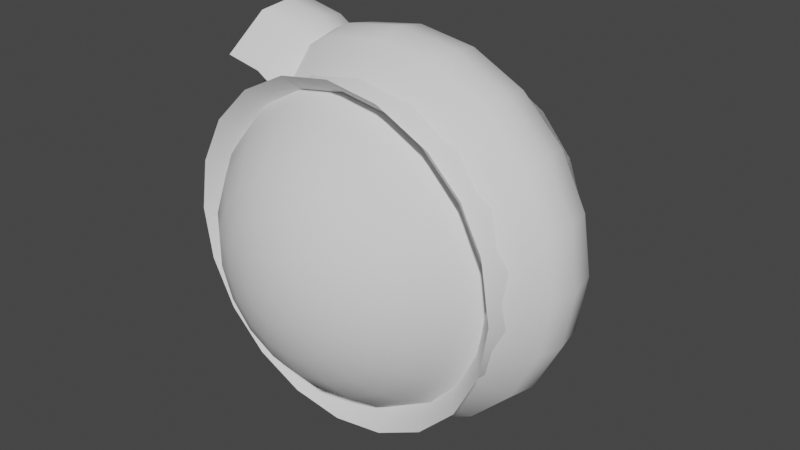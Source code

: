 # Source: VFXshapes.blend  (saved by Blender 3.3.6; exported with 4.5.12 LTS)
import bpy
from mathutils import Matrix  # noqa: F401  (used for matrix-valued properties, if any)

bpy.ops.wm.read_factory_settings(use_empty=True)
scene = bpy.context.scene
scene.name = 'Scene'

# ---- collections
col_collection = bpy.data.collections.new('Collection'); scene.collection.children.link(col_collection)

# ---- node groups
ng_auto_smooth = bpy.data.node_groups.new('Auto Smooth', 'GeometryNodeTree')
_s = ng_auto_smooth.interface.new_socket(name='Geometry', in_out='OUTPUT', socket_type='NodeSocketGeometry')
_s = ng_auto_smooth.interface.new_socket(name='Geometry', in_out='INPUT', socket_type='NodeSocketGeometry')
_s = ng_auto_smooth.interface.new_socket(name='Angle', in_out='INPUT', socket_type='NodeSocketFloat')
_s.subtype = 'ANGLE'
_s.min_value = 0.0
_s.max_value = 3.142
ng_auto_smooth.is_modifier = True
_N = ng_auto_smooth.nodes; _L = ng_auto_smooth.links
n0 = _N.new('NodeGroupOutput'); n0.name = 'Group Output'; n0.location = (480, -100)
n1 = _N.new('NodeGroupInput'); n1.name = 'Group Input'; n1.location = (-420, -300)
n2 = _N.new('NodeGroupInput'); n2.name = 'Group Input.001'; n2.location = (-60, -100)
n3 = _N.new('GeometryNodeSetShadeSmooth'); n3.name = 'Set Shade Smooth'; n3.location = (120, -100)
n3.domain = 'EDGE'
n4 = _N.new('GeometryNodeSetShadeSmooth'); n4.name = 'Set Shade Smooth.001'; n4.location = (300, -100)
n5 = _N.new('GeometryNodeInputMeshEdgeAngle'); n5.name = 'Edge Angle'; n5.location = (-420, -220)
n6 = _N.new('GeometryNodeInputEdgeSmooth'); n6.name = 'Is Edge Smooth'; n6.location = (-60, -160)
n7 = _N.new('GeometryNodeInputShadeSmooth'); n7.name = 'Is Face Smooth'; n7.location = (-240, -340)
n8 = _N.new('FunctionNodeBooleanMath'); n8.name = 'Boolean Math'; n8.location = (-60, -220)
n9 = _N.new('FunctionNodeCompare'); n9.name = 'Compare'; n9.location = (-240, -180)
n9.operation = 'LESS_EQUAL'
_L.new(n5.outputs[0], n9.inputs[0])
_L.new(n4.outputs[0], n0.inputs[0])
_L.new(n1.outputs[1], n9.inputs[1])
_L.new(n9.outputs[0], n8.inputs[0])
_L.new(n7.outputs[0], n8.inputs[1])
_L.new(n2.outputs[0], n3.inputs[0])
_L.new(n6.outputs[0], n3.inputs[1])
_L.new(n3.outputs[0], n4.inputs[0])
_L.new(n8.outputs[0], n3.inputs[2])
n0.is_active_output = True

# ---- world
world_world = bpy.data.worlds.new('World'); scene.world = world_world
world_world.use_nodes = True; world_world.node_tree.nodes.clear()
_N = world_world.node_tree.nodes; _L = world_world.node_tree.links
n0 = _N.new('ShaderNodeOutputWorld'); n0.name = 'World Output'; n0.location = (300, 300)
n1 = _N.new('ShaderNodeBackground'); n1.name = 'Background'; n1.location = (10, 300)
n1.inputs[0].default_value = (0.05088, 0.05088, 0.05088, 1.0)
_L.new(n1.outputs[0], n0.inputs[0])
n0.is_active_output = True
world_world.color = (0.05088, 0.05088, 0.05088)
world_world.use_sun_shadow = False
world_world.sun_shadow_jitter_overblur = 0.0

# ---- meshes
me_cylinder = bpy.data.meshes.new('Cylinder')
me_cylinder.from_pydata([(1.646e-08, 0.07957, -0.5508), (0.0, 1.0, 0.5508), (0.02459, 0.07568, -0.5508), (0.309, 0.9511, 0.5508), (0.04677, 0.06438, -0.5508), (0.5878, 0.809, 0.5508), (0.06438, 0.04677, -0.5508), (0.809, 0.5878, 0.5508), (0.07568, 0.02459, -0.5508), (0.9511, 0.309, 0.5508), (0.07957, 1.346e-09, -0.5508), (1.0, -1.963e-08, 0.5508), (0.07568, -0.02459, -0.5508), (0.9511, -0.309, 0.5508), (0.06438, -0.04677, -0.5508), (0.809, -0.5878, 0.5508), (0.04677, -0.06438, -0.5508), (0.5878, -0.809, 0.5508), (0.02459, -0.07568, -0.5508), (0.309, -0.9511, 0.5508), (1.646e-08, -0.07957, -0.5508), (0.0, -1.0, 0.5508), (-0.02459, -0.07568, -0.5508), (-0.309, -0.9511, 0.5508), (-0.04677, -0.06438, -0.5508), (-0.5878, -0.809, 0.5508), (-0.06438, -0.04677, -0.5508), (-0.809, -0.5878, 0.5508), (-0.07568, -0.02459, -0.5508), (-0.9511, -0.309, 0.5508), (-0.07957, 1.346e-09, -0.5508), (-1.0, -1.963e-08, 0.5508), (-0.07568, 0.02459, -0.5508), (-0.9511, 0.309, 0.5508), (-0.06438, 0.04677, -0.5508), (-0.809, 0.5878, 0.5508), (-0.04677, 0.06438, -0.5508), (-0.5878, 0.809, 0.5508), (-0.02459, 0.07568, -0.5508), (-0.309, 0.9511, 0.5508)], [], [(0, 1, 3, 2), (2, 3, 5, 4), (4, 5, 7, 6), (6, 7, 9, 8), (8, 9, 11, 10), (10, 11, 13, 12), (12, 13, 15, 14), (14, 15, 17, 16), (16, 17, 19, 18), (18, 19, 21, 20), (20, 21, 23, 22), (22, 23, 25, 24), (24, 25, 27, 26), (26, 27, 29, 28), (28, 29, 31, 30), (30, 31, 33, 32), (32, 33, 35, 34), (34, 35, 37, 36), (36, 37, 39, 38), (38, 39, 1, 0)])
me_cylinder.polygons.foreach_set('use_smooth', [True] * 20)
_uv = me_cylinder.uv_layers.new(name='UVMap')
_uv.uv.foreach_set('vector', [1.0, 0.0, 1.0, 1.0, 0.95, 1.0, 0.95, 0.0, 0.95, 0.0, 0.95, 1.0, 0.9, 1.0, 0.9, 0.0, 0.9, 0.0, 0.9, 1.0, 0.85, 1.0, 0.85, 0.0, 0.85, 0.0, 0.85, 1.0, 0.8, 1.0, 0.8, 0.0, 0.8, 0.0, 0.8, 1.0, 0.75, 1.0, 0.75, 0.0, 0.75, 0.0, 0.75, 1.0, 0.7, 1.0, 0.7, 0.0, 0.7, 0.0, 0.7, 1.0, 0.65, 1.0, 0.65, 0.0, 0.65, 0.0, 0.65, 1.0, 0.6, 1.0, 0.6, 0.0, 0.6, 0.0, 0.6, 1.0, 0.55, 1.0, 0.55, 0.0, 0.55, 0.0, 0.55, 1.0, 0.5, 1.0, 0.5, 0.0, 0.5, 0.0, 0.5, 1.0, 0.45, 1.0, 0.45, 0.0, 0.45, 0.0, 0.45, 1.0, 0.4, 1.0, 0.4, 0.0, 0.4, 0.0, 0.4, 1.0, 0.35, 1.0, 0.35, 0.0, 0.35, 0.0, 0.35, 1.0, 0.3, 1.0, 0.3, 0.0, 0.3, 0.0, 0.3, 1.0, 0.25, 1.0, 0.25, 0.0, 0.25, 0.0, 0.25, 1.0, 0.2, 1.0, 0.2, 0.0, 0.2, 0.0, 0.2, 1.0, 0.15, 1.0, 0.15, 0.0, 0.15, 0.0, 0.15, 1.0, 0.1, 1.0, 0.1, 0.0, 0.1, 0.0, 0.1, 1.0, 0.05, 1.0, 0.05, 0.0, 0.05, 0.0, 0.05, 1.0, -1.565e-07, 1.0, -1.565e-07, 0.0])
me_cylinder.update()
me_cylinder_001 = bpy.data.meshes.new('Cylinder.001')
me_cylinder_001.from_pydata([(4.135e-09, 0.8881, -0.3658), (4.137e-09, 0.8882, 0.3659), (0.2744, 0.8446, -0.3658), (0.2745, 0.8447, 0.3659), (0.522, 0.7185, -0.3658), (0.5221, 0.7186, 0.3659), (0.7185, 0.522, -0.3658), (0.7185, 0.522, 0.3658), (0.8446, 0.2744, -0.3658), (0.8446, 0.2744, 0.3658), (0.8881, 2.47e-08, -0.3658), (0.8881, -2.096e-08, 0.3658), (0.8446, -0.2744, -0.3658), (0.8446, -0.2744, 0.3658), (0.7185, -0.522, -0.3658), (0.7185, -0.522, 0.3658), (0.5221, -0.7186, -0.3659), (0.522, -0.7185, 0.3658), (0.2745, -0.8447, -0.3659), (0.2744, -0.8446, 0.3658), (4.137e-09, -0.8882, -0.3659), (4.135e-09, -0.8881, 0.3658), (-0.2745, -0.8447, -0.3659), (-0.2744, -0.8446, 0.3658), (-0.5221, -0.7186, -0.3659), (-0.522, -0.7185, 0.3658), (-0.7185, -0.522, -0.3658), (-0.7185, -0.522, 0.3658), (-0.8446, -0.2744, -0.3658), (-0.8446, -0.2744, 0.3658), (-0.8881, 2.47e-08, -0.3658), (-0.8881, -2.096e-08, 0.3658), (-0.8446, 0.2744, -0.3658), (-0.8446, 0.2744, 0.3658), (-0.7185, 0.522, -0.3658), (-0.7185, 0.522, 0.3658), (-0.522, 0.7185, -0.3658), (-0.5221, 0.7186, 0.3659), (-0.2744, 0.8446, -0.3658), (-0.2745, 0.8447, 0.3659), (8.029e-09, 1.106, -0.1747), (8.631e-09, 1.14, -2.929e-08), (8.029e-09, 1.106, 0.1747), (0.3417, 1.052, 0.1747), (0.3521, 1.084, -2.786e-08), (0.3417, 1.052, -0.1747), (0.65, 0.8947, 0.1747), (0.6698, 0.9219, -2.37e-08), (0.65, 0.8947, -0.1747), (0.8947, 0.65, 0.1747), (0.9219, 0.6698, -1.722e-08), (0.8947, 0.65, -0.1747), (1.052, 0.3417, 0.1747), (1.084, 0.3521, -9.052e-09), (1.052, 0.3417, -0.1747), (1.106, -1.532e-08, 0.1747), (1.14, 1.118e-09, 2.473e-17), (1.106, 1.775e-08, -0.1747), (1.052, -0.3417, 0.1747), (1.084, -0.3521, 9.052e-09), (1.052, -0.3417, -0.1747), (0.8947, -0.65, 0.1747), (0.9219, -0.6698, 1.722e-08), (0.8947, -0.65, -0.1747), (0.65, -0.8947, 0.1747), (0.6698, -0.9219, 2.37e-08), (0.65, -0.8947, -0.1747), (0.3417, -1.052, 0.1747), (0.3521, -1.084, 2.786e-08), (0.3417, -1.052, -0.1747), (8.029e-09, -1.106, 0.1747), (8.631e-09, -1.14, 2.929e-08), (8.029e-09, -1.106, -0.1747), (-0.3417, -1.052, 0.1747), (-0.3521, -1.084, 2.786e-08), (-0.3417, -1.052, -0.1747), (-0.65, -0.8947, 0.1747), (-0.6698, -0.9219, 2.37e-08), (-0.65, -0.8947, -0.1747), (-0.8947, -0.65, 0.1747), (-0.9219, -0.6698, 1.722e-08), (-0.8947, -0.65, -0.1747), (-1.052, -0.3417, 0.1747), (-1.084, -0.3521, 9.052e-09), (-1.052, -0.3417, -0.1747), (-1.106, -1.532e-08, 0.1747), (-1.14, 1.118e-09, 2.473e-17), (-1.106, 1.775e-08, -0.1747), (-1.052, 0.3417, 0.1747), (-1.084, 0.3521, -9.052e-09), (-1.052, 0.3417, -0.1747), (-0.8947, 0.65, 0.1747), (-0.9219, 0.6698, -1.722e-08), (-0.8947, 0.65, -0.1747), (-0.65, 0.8947, 0.1747), (-0.6698, 0.9219, -2.37e-08), (-0.65, 0.8947, -0.1747), (-0.3417, 1.052, 0.1747), (-0.3521, 1.084, -2.786e-08), (-0.3417, 1.052, -0.1747)], [], [(42, 1, 3, 43), (43, 3, 5, 46), (46, 5, 7, 49), (49, 7, 9, 52), (52, 9, 11, 55), (55, 11, 13, 58), (58, 13, 15, 61), (61, 15, 17, 64), (64, 17, 19, 67), (67, 19, 21, 70), (70, 21, 23, 73), (73, 23, 25, 76), (76, 25, 27, 79), (79, 27, 29, 82), (82, 29, 31, 85), (85, 31, 33, 88), (88, 33, 35, 91), (91, 35, 37, 94), (94, 37, 39, 97), (97, 39, 1, 42), (38, 99, 40, 0), (99, 98, 41, 40), (98, 97, 42, 41), (36, 96, 99, 38), (96, 95, 98, 99), (95, 94, 97, 98), (34, 93, 96, 36), (93, 92, 95, 96), (92, 91, 94, 95), (32, 90, 93, 34), (90, 89, 92, 93), (89, 88, 91, 92), (30, 87, 90, 32), (87, 86, 89, 90), (86, 85, 88, 89), (28, 84, 87, 30), (84, 83, 86, 87), (83, 82, 85, 86), (26, 81, 84, 28), (81, 80, 83, 84), (80, 79, 82, 83), (24, 78, 81, 26), (78, 77, 80, 81), (77, 76, 79, 80), (22, 75, 78, 24), (75, 74, 77, 78), (74, 73, 76, 77), (20, 72, 75, 22), (72, 71, 74, 75), (71, 70, 73, 74), (18, 69, 72, 20), (69, 68, 71, 72), (68, 67, 70, 71), (16, 66, 69, 18), (66, 65, 68, 69), (65, 64, 67, 68), (14, 63, 66, 16), (63, 62, 65, 66), (62, 61, 64, 65), (12, 60, 63, 14), (60, 59, 62, 63), (59, 58, 61, 62), (10, 57, 60, 12), (57, 56, 59, 60), (56, 55, 58, 59), (8, 54, 57, 10), (54, 53, 56, 57), (53, 52, 55, 56), (6, 51, 54, 8), (51, 50, 53, 54), (50, 49, 52, 53), (4, 48, 51, 6), (48, 47, 50, 51), (47, 46, 49, 50), (2, 45, 48, 4), (45, 44, 47, 48), (44, 43, 46, 47), (0, 40, 45, 2), (40, 41, 44, 45), (41, 42, 43, 44)])
me_cylinder_001.polygons.foreach_set('use_smooth', [True] * 80)
_uv = me_cylinder_001.uv_layers.new(name='UVMap')
_uv.uv.foreach_set('vector', [1.0, 0.75, 1.0, 1.0, 0.95, 1.0, 0.95, 0.75, 0.95, 0.75, 0.95, 1.0, 0.9, 1.0, 0.9, 0.75, 0.9, 0.75, 0.9, 1.0, 0.85, 1.0, 0.85, 0.75, 0.85, 0.75, 0.85, 1.0, 0.8, 1.0, 0.8, 0.75, 0.8, 0.75, 0.8, 1.0, 0.75, 1.0, 0.75, 0.75, 0.75, 0.75, 0.75, 1.0, 0.7, 1.0, 0.7, 0.75, 0.7, 0.75, 0.7, 1.0, 0.65, 1.0, 0.65, 0.75, 0.65, 0.75, 0.65, 1.0, 0.6, 1.0, 0.6, 0.75, 0.6, 0.75, 0.6, 1.0, 0.55, 1.0, 0.55, 0.75, 0.55, 0.75, 0.55, 1.0, 0.5, 1.0, 0.5, 0.75, 0.5, 0.75, 0.5, 1.0, 0.45, 1.0, 0.45, 0.75, 0.45, 0.75, 0.45, 1.0, 0.4, 1.0, 0.4, 0.75, 0.4, 0.75, 0.4, 1.0, 0.35, 1.0, 0.35, 0.75, 0.35, 0.75, 0.35, 1.0, 0.3, 1.0, 0.3, 0.75, 0.3, 0.75, 0.3, 1.0, 0.25, 1.0, 0.25, 0.75, 0.25, 0.75, 0.25, 1.0, 0.2, 1.0, 0.2, 0.75, 0.2, 0.75, 0.2, 1.0, 0.15, 1.0, 0.15, 0.75, 0.15, 0.75, 0.15, 1.0, 0.1, 1.0, 0.1, 0.75, 0.1, 0.75, 0.1, 1.0, 0.05, 1.0, 0.05, 0.75, 0.05, 0.75, 0.05, 1.0, -1.565e-07, 1.0, -1.565e-07, 0.75, 0.05, 0.0, 0.05, 0.25, -1.565e-07, 0.25, -1.565e-07, 0.0, 0.05, 0.25, 0.05, 0.5, -1.565e-07, 0.5, -1.565e-07, 0.25, 0.05, 0.5, 0.05, 0.75, -1.565e-07, 0.75, -1.565e-07, 0.5, 0.1, 0.0, 0.1, 0.25, 0.05, 0.25, 0.05, 0.0, 0.1, 0.25, 0.1, 0.5, 0.05, 0.5, 0.05, 0.25, 0.1, 0.5, 0.1, 0.75, 0.05, 0.75, 0.05, 0.5, 0.15, 0.0, 0.15, 0.25, 0.1, 0.25, 0.1, 0.0, 0.15, 0.25, 0.15, 0.5, 0.1, 0.5, 0.1, 0.25, 0.15, 0.5, 0.15, 0.75, 0.1, 0.75, 0.1, 0.5, 0.2, 0.0, 0.2, 0.25, 0.15, 0.25, 0.15, 0.0, 0.2, 0.25, 0.2, 0.5, 0.15, 0.5, 0.15, 0.25, 0.2, 0.5, 0.2, 0.75, 0.15, 0.75, 0.15, 0.5, 0.25, 0.0, 0.25, 0.25, 0.2, 0.25, 0.2, 0.0, 0.25, 0.25, 0.25, 0.5, 0.2, 0.5, 0.2, 0.25, 0.25, 0.5, 0.25, 0.75, 0.2, 0.75, 0.2, 0.5, 0.3, 0.0, 0.3, 0.25, 0.25, 0.25, 0.25, 0.0, 0.3, 0.25, 0.3, 0.5, 0.25, 0.5, 0.25, 0.25, 0.3, 0.5, 0.3, 0.75, 0.25, 0.75, 0.25, 0.5, 0.35, 0.0, 0.35, 0.25, 0.3, 0.25, 0.3, 0.0, 0.35, 0.25, 0.35, 0.5, 0.3, 0.5, 0.3, 0.25, 0.35, 0.5, 0.35, 0.75, 0.3, 0.75, 0.3, 0.5, 0.4, 0.0, 0.4, 0.25, 0.35, 0.25, 0.35, 0.0, 0.4, 0.25, 0.4, 0.5, 0.35, 0.5, 0.35, 0.25, 0.4, 0.5, 0.4, 0.75, 0.35, 0.75, 0.35, 0.5, 0.45, 0.0, 0.45, 0.25, 0.4, 0.25, 0.4, 0.0, 0.45, 0.25, 0.45, 0.5, 0.4, 0.5, 0.4, 0.25, 0.45, 0.5, 0.45, 0.75, 0.4, 0.75, 0.4, 0.5, 0.5, 0.0, 0.5, 0.25, 0.45, 0.25, 0.45, 0.0, 0.5, 0.25, 0.5, 0.5, 0.45, 0.5, 0.45, 0.25, 0.5, 0.5, 0.5, 0.75, 0.45, 0.75, 0.45, 0.5, 0.55, 0.0, 0.55, 0.25, 0.5, 0.25, 0.5, 0.0, 0.55, 0.25, 0.55, 0.5, 0.5, 0.5, 0.5, 0.25, 0.55, 0.5, 0.55, 0.75, 0.5, 0.75, 0.5, 0.5, 0.6, 0.0, 0.6, 0.25, 0.55, 0.25, 0.55, 0.0, 0.6, 0.25, 0.6, 0.5, 0.55, 0.5, 0.55, 0.25, 0.6, 0.5, 0.6, 0.75, 0.55, 0.75, 0.55, 0.5, 0.65, 0.0, 0.65, 0.25, 0.6, 0.25, 0.6, 0.0, 0.65, 0.25, 0.65, 0.5, 0.6, 0.5, 0.6, 0.25, 0.65, 0.5, 0.65, 0.75, 0.6, 0.75, 0.6, 0.5, 0.7, 0.0, 0.7, 0.25, 0.65, 0.25, 0.65, 0.0, 0.7, 0.25, 0.7, 0.5, 0.65, 0.5, 0.65, 0.25, 0.7, 0.5, 0.7, 0.75, 0.65, 0.75, 0.65, 0.5, 0.75, 0.0, 0.75, 0.25, 0.7, 0.25, 0.7, 0.0, 0.75, 0.25, 0.75, 0.5, 0.7, 0.5, 0.7, 0.25, 0.75, 0.5, 0.75, 0.75, 0.7, 0.75, 0.7, 0.5, 0.8, 0.0, 0.8, 0.25, 0.75, 0.25, 0.75, 0.0, 0.8, 0.25, 0.8, 0.5, 0.75, 0.5, 0.75, 0.25, 0.8, 0.5, 0.8, 0.75, 0.75, 0.75, 0.75, 0.5, 0.85, 0.0, 0.85, 0.25, 0.8, 0.25, 0.8, 0.0, 0.85, 0.25, 0.85, 0.5, 0.8, 0.5, 0.8, 0.25, 0.85, 0.5, 0.85, 0.75, 0.8, 0.75, 0.8, 0.5, 0.9, 0.0, 0.9, 0.25, 0.85, 0.25, 0.85, 0.0, 0.9, 0.25, 0.9, 0.5, 0.85, 0.5, 0.85, 0.25, 0.9, 0.5, 0.9, 0.75, 0.85, 0.75, 0.85, 0.5, 0.95, 0.0, 0.95, 0.25, 0.9, 0.25, 0.9, 0.0, 0.95, 0.25, 0.95, 0.5, 0.9, 0.5, 0.9, 0.25, 0.95, 0.5, 0.95, 0.75, 0.9, 0.75, 0.9, 0.5, 1.0, 0.0, 1.0, 0.25, 0.95, 0.25, 0.95, 0.0, 1.0, 0.25, 1.0, 0.5, 0.95, 0.5, 0.95, 0.25, 1.0, 0.5, 1.0, 0.75, 0.95, 0.75, 0.95, 0.5])
me_cylinder_001.update()
me_sphere = bpy.data.meshes.new('Sphere')
me_sphere.from_pydata([(0.06672, 0.1833, 0.9808), (0.1309, 0.3596, 0.9239), (0.19, 0.5221, 0.8315), (0.2418, 0.6645, 0.7071), (0.2844, 0.7813, 0.5556), (0.316, 0.8682, 0.3827), (0.3354, 0.9216, 0.1951), (0.342, 0.9397, 0.0), (0.3354, 0.9216, -0.1951), (0.316, 0.8682, -0.3827), (0.2844, 0.7813, -0.5556), (0.2418, 0.6645, -0.7071), (0.19, 0.5221, -0.8315), (0.1309, 0.3596, -0.9239), (0.06672, 0.1833, -0.9808), (0.1254, 0.1494, 0.9808), (0.246, 0.2932, 0.9239), (0.3571, 0.4256, 0.8315), (0.4545, 0.5417, 0.7071), (0.5345, 0.6369, 0.5556), (0.5939, 0.7077, 0.3827), (0.6304, 0.7513, 0.1951), (0.6428, 0.766, 0.0), (0.6304, 0.7513, -0.1951), (0.5939, 0.7077, -0.3827), (0.5345, 0.6369, -0.5556), (0.4545, 0.5417, -0.7071), (0.3571, 0.4256, -0.8315), (0.246, 0.2932, -0.9239), (0.1254, 0.1494, -0.9808), (0.169, 0.09755, 0.9808), (0.3314, 0.1913, 0.9239), (0.4811, 0.2778, 0.8315), (0.6124, 0.3536, 0.7071), (0.7201, 0.4157, 0.5556), (0.8001, 0.4619, 0.3827), (0.8494, 0.4904, 0.1951), (0.866, 0.5, 0.0), (0.8494, 0.4904, -0.1951), (0.8001, 0.4619, -0.3827), (0.7201, 0.4157, -0.5556), (0.6124, 0.3536, -0.7071), (0.4811, 0.2778, -0.8315), (0.3314, 0.1913, -0.9239), (0.169, 0.09755, -0.9808), (0.0, 0.0, -1.0), (0.1921, 0.03388, 0.9808), (0.3769, 0.06645, 0.9239), (0.5471, 0.09647, 0.8315), (0.6964, 0.1228, 0.7071), (0.8188, 0.1444, 0.5556), (0.9098, 0.1604, 0.3827), (0.9659, 0.1703, 0.1951), (0.9848, 0.1736, 0.0), (0.9659, 0.1703, -0.1951), (0.9098, 0.1604, -0.3827), (0.8188, 0.1444, -0.5556), (0.6964, 0.1228, -0.7071), (0.5471, 0.09647, -0.8315), (0.3769, 0.06645, -0.9239), (0.1921, 0.03388, -0.9808), (0.1921, -0.03388, 0.9808), (0.3769, -0.06645, 0.9239), (0.5471, -0.09647, 0.8315), (0.6964, -0.1228, 0.7071), (0.8188, -0.1444, 0.5556), (0.9098, -0.1604, 0.3827), (0.9659, -0.1703, 0.1951), (0.9848, -0.1736, 0.0), (0.9659, -0.1703, -0.1951), (0.9098, -0.1604, -0.3827), (0.8188, -0.1444, -0.5556), (0.6964, -0.1228, -0.7071), (0.5471, -0.09647, -0.8315), (0.3769, -0.06645, -0.9239), (0.1921, -0.03388, -0.9808), (0.169, -0.09755, 0.9808), (0.3314, -0.1913, 0.9239), (0.4811, -0.2778, 0.8315), (0.6124, -0.3536, 0.7071), (0.7201, -0.4157, 0.5556), (0.8001, -0.4619, 0.3827), (0.8494, -0.4904, 0.1951), (0.866, -0.5, 0.0), (0.8494, -0.4904, -0.1951), (0.8001, -0.4619, -0.3827), (0.7201, -0.4157, -0.5556), (0.6124, -0.3536, -0.7071), (0.4811, -0.2778, -0.8315), (0.3314, -0.1913, -0.9239), (0.169, -0.09755, -0.9808), (0.1254, -0.1494, 0.9808), (0.246, -0.2932, 0.9239), (0.3571, -0.4256, 0.8315), (0.4545, -0.5417, 0.7071), (0.5345, -0.6369, 0.5556), (0.5939, -0.7077, 0.3827), (0.6304, -0.7513, 0.1951), (0.6428, -0.766, 0.0), (0.6304, -0.7513, -0.1951), (0.5939, -0.7077, -0.3827), (0.5345, -0.6369, -0.5556), (0.4545, -0.5417, -0.7071), (0.3571, -0.4256, -0.8315), (0.246, -0.2932, -0.9239), (0.1254, -0.1494, -0.9808), (0.06672, -0.1833, 0.9808), (0.1309, -0.3596, 0.9239), (0.19, -0.5221, 0.8315), (0.2418, -0.6645, 0.7071), (0.2844, -0.7813, 0.5556), (0.316, -0.8682, 0.3827), (0.3354, -0.9216, 0.1951), (0.342, -0.9397, 0.0), (0.3354, -0.9216, -0.1951), (0.316, -0.8682, -0.3827), (0.2844, -0.7813, -0.5556), (0.2418, -0.6645, -0.7071), (0.19, -0.5221, -0.8315), (0.1309, -0.3596, -0.9239), (0.06672, -0.1833, -0.9808), (2.98e-08, -0.1951, 0.9808), (5.96e-08, -0.3827, 0.9239), (1.043e-07, -0.5556, 0.8315), (7.451e-08, -0.7071, 0.7071), (1.192e-07, -0.8315, 0.5556), (1.49e-07, -0.9239, 0.3827), (8.941e-08, -0.9808, 0.1951), (1.192e-07, -1.0, 0.0), (8.941e-08, -0.9808, -0.1951), (1.49e-07, -0.9239, -0.3827), (1.192e-07, -0.8315, -0.5556), (7.451e-08, -0.7071, -0.7071), (1.043e-07, -0.5556, -0.8315), (5.96e-08, -0.3827, -0.9239), (2.98e-08, -0.1951, -0.9808), (-0.06672, -0.1833, 0.9808), (-0.1309, -0.3596, 0.9239), (-0.19, -0.5221, 0.8315), (-0.2418, -0.6645, 0.7071), (-0.2844, -0.7813, 0.5556), (-0.316, -0.8682, 0.3827), (-0.3354, -0.9216, 0.1951), (-0.342, -0.9397, 0.0), (-0.3354, -0.9216, -0.1951), (-0.316, -0.8682, -0.3827), (-0.2844, -0.7813, -0.5556), (-0.2418, -0.6645, -0.7071), (-0.19, -0.5221, -0.8315), (-0.1309, -0.3596, -0.9239), (-0.06672, -0.1833, -0.9808), (0.0, 0.0, 1.0), (-0.1254, -0.1494, 0.9808), (-0.246, -0.2932, 0.9239), (-0.3571, -0.4256, 0.8315), (-0.4545, -0.5417, 0.7071), (-0.5345, -0.6369, 0.5556), (-0.5939, -0.7077, 0.3827), (-0.6304, -0.7513, 0.1951), (-0.6428, -0.766, 0.0), (-0.6304, -0.7513, -0.1951), (-0.5939, -0.7077, -0.3827), (-0.5345, -0.6369, -0.5556), (-0.4545, -0.5417, -0.7071), (-0.3571, -0.4256, -0.8315), (-0.246, -0.2932, -0.9239), (-0.1254, -0.1494, -0.9808), (-0.169, -0.09755, 0.9808), (-0.3314, -0.1913, 0.9239), (-0.4811, -0.2778, 0.8315), (-0.6124, -0.3536, 0.7071), (-0.7201, -0.4157, 0.5556), (-0.8001, -0.4619, 0.3827), (-0.8494, -0.4904, 0.1951), (-0.866, -0.5, 0.0), (-0.8494, -0.4904, -0.1951), (-0.8001, -0.4619, -0.3827), (-0.7201, -0.4157, -0.5556), (-0.6124, -0.3536, -0.7071), (-0.4811, -0.2778, -0.8315), (-0.3314, -0.1913, -0.9239), (-0.169, -0.09755, -0.9808), (-0.1921, -0.03388, 0.9808), (-0.3769, -0.06645, 0.9239), (-0.5471, -0.09647, 0.8315), (-0.6964, -0.1228, 0.7071), (-0.8188, -0.1444, 0.5556), (-0.9098, -0.1604, 0.3827), (-0.9659, -0.1703, 0.1951), (-0.9848, -0.1736, 0.0), (-0.9659, -0.1703, -0.1951), (-0.9098, -0.1604, -0.3827), (-0.8188, -0.1444, -0.5556), (-0.6964, -0.1228, -0.7071), (-0.5471, -0.09647, -0.8315), (-0.3769, -0.06645, -0.9239), (-0.1921, -0.03388, -0.9808), (-0.1921, 0.03388, 0.9808), (-0.3769, 0.06645, 0.9239), (-0.5471, 0.09647, 0.8315), (-0.6964, 0.1228, 0.7071), (-0.8188, 0.1444, 0.5556), (-0.9098, 0.1604, 0.3827), (-0.9659, 0.1703, 0.1951), (-0.9848, 0.1736, 0.0), (-0.9659, 0.1703, -0.1951), (-0.9098, 0.1604, -0.3827), (-0.8188, 0.1444, -0.5556), (-0.6964, 0.1228, -0.7071), (-0.5471, 0.09647, -0.8315), (-0.3769, 0.06645, -0.9239), (-0.1921, 0.03388, -0.9808), (-0.169, 0.09755, 0.9808), (-0.3314, 0.1913, 0.9239), (-0.4811, 0.2778, 0.8315), (-0.6124, 0.3536, 0.7071), (-0.7201, 0.4157, 0.5556), (-0.8001, 0.4619, 0.3827), (-0.8494, 0.4904, 0.1951), (-0.866, 0.5, 0.0), (-0.8494, 0.4904, -0.1951), (-0.8001, 0.4619, -0.3827), (-0.7201, 0.4157, -0.5556), (-0.6124, 0.3536, -0.7071), (-0.4811, 0.2778, -0.8315), (-0.3314, 0.1913, -0.9239), (-0.169, 0.09755, -0.9808), (-0.1254, 0.1494, 0.9808), (-0.246, 0.2932, 0.9239), (-0.3571, 0.4256, 0.8315), (-0.4545, 0.5417, 0.7071), (-0.5345, 0.6369, 0.5556), (-0.5939, 0.7077, 0.3827), (-0.6304, 0.7513, 0.1951), (-0.6428, 0.766, 0.0), (-0.6304, 0.7513, -0.1951), (-0.5939, 0.7077, -0.3827), (-0.5345, 0.6369, -0.5556), (-0.4545, 0.5417, -0.7071), (-0.3571, 0.4256, -0.8315), (-0.246, 0.2932, -0.9239), (-0.1254, 0.1494, -0.9808), (-0.06672, 0.1833, 0.9808), (-0.1309, 0.3596, 0.9239), (-0.19, 0.5221, 0.8315), (-0.2418, 0.6645, 0.7071), (-0.2844, 0.7813, 0.5556), (-0.316, 0.8682, 0.3827), (-0.3354, 0.9216, 0.1951), (-0.342, 0.9397, 0.0), (-0.3354, 0.9216, -0.1951), (-0.316, 0.8682, -0.3827), (-0.2844, 0.7813, -0.5556), (-0.2418, 0.6645, -0.7071), (-0.19, 0.5221, -0.8315), (-0.1309, 0.3596, -0.9239), (-0.06672, 0.1833, -0.9808), (-7.451e-08, 0.1951, 0.9808), (-1.341e-07, 0.3827, 0.9239), (-1.788e-07, 0.5556, 0.8315), (-1.49e-07, 0.7071, 0.7071), (-1.49e-07, 0.8315, 0.5556), (-3.278e-07, 0.9239, 0.3827), (-2.384e-07, 0.9808, 0.1951), (-2.98e-07, 1.0, 0.0), (-2.384e-07, 0.9808, -0.1951), (-3.278e-07, 0.9239, -0.3827), (-1.49e-07, 0.8315, -0.5556), (-1.49e-07, 0.7071, -0.7071), (-1.788e-07, 0.5556, -0.8315), (-1.341e-07, 0.3827, -0.9239), (-7.451e-08, 0.1951, -0.9808)], [], [(264, 263, 6, 7), (257, 151, 0), (45, 271, 14), (265, 264, 7, 8), (258, 257, 0, 1), (266, 265, 8, 9), (259, 258, 1, 2), (267, 266, 9, 10), (260, 259, 2, 3), (268, 267, 10, 11), (261, 260, 3, 4), (269, 268, 11, 12), (262, 261, 4, 5), (270, 269, 12, 13), (263, 262, 5, 6), (271, 270, 13, 14), (13, 12, 27, 28), (6, 5, 20, 21), (14, 13, 28, 29), (7, 6, 21, 22), (0, 151, 15), (45, 14, 29), (8, 7, 22, 23), (1, 0, 15, 16), (9, 8, 23, 24), (2, 1, 16, 17), (10, 9, 24, 25), (3, 2, 17, 18), (11, 10, 25, 26), (4, 3, 18, 19), (12, 11, 26, 27), (5, 4, 19, 20), (25, 24, 39, 40), (18, 17, 32, 33), (26, 25, 40, 41), (19, 18, 33, 34), (27, 26, 41, 42), (20, 19, 34, 35), (28, 27, 42, 43), (21, 20, 35, 36), (29, 28, 43, 44), (22, 21, 36, 37), (15, 151, 30), (45, 29, 44), (23, 22, 37, 38), (16, 15, 30, 31), (24, 23, 38, 39), (17, 16, 31, 32), (44, 43, 59, 60), (37, 36, 52, 53), (30, 151, 46), (45, 44, 60), (38, 37, 53, 54), (31, 30, 46, 47), (39, 38, 54, 55), (32, 31, 47, 48), (40, 39, 55, 56), (33, 32, 48, 49), (41, 40, 56, 57), (34, 33, 49, 50), (42, 41, 57, 58), (35, 34, 50, 51), (43, 42, 58, 59), (36, 35, 51, 52), (49, 48, 63, 64), (57, 56, 71, 72), (50, 49, 64, 65), (58, 57, 72, 73), (51, 50, 65, 66), (59, 58, 73, 74), (52, 51, 66, 67), (60, 59, 74, 75), (53, 52, 67, 68), (46, 151, 61), (45, 60, 75), (54, 53, 68, 69), (47, 46, 61, 62), (55, 54, 69, 70), (48, 47, 62, 63), (56, 55, 70, 71), (68, 67, 82, 83), (61, 151, 76), (45, 75, 90), (69, 68, 83, 84), (62, 61, 76, 77), (70, 69, 84, 85), (63, 62, 77, 78), (71, 70, 85, 86), (64, 63, 78, 79), (72, 71, 86, 87), (65, 64, 79, 80), (73, 72, 87, 88), (66, 65, 80, 81), (74, 73, 88, 89), (67, 66, 81, 82), (75, 74, 89, 90), (87, 86, 101, 102), (80, 79, 94, 95), (88, 87, 102, 103), (81, 80, 95, 96), (89, 88, 103, 104), (82, 81, 96, 97), (90, 89, 104, 105), (83, 82, 97, 98), (76, 151, 91), (45, 90, 105), (84, 83, 98, 99), (77, 76, 91, 92), (85, 84, 99, 100), (78, 77, 92, 93), (86, 85, 100, 101), (79, 78, 93, 94), (91, 151, 106), (45, 105, 120), (99, 98, 113, 114), (92, 91, 106, 107), (100, 99, 114, 115), (93, 92, 107, 108), (101, 100, 115, 116), (94, 93, 108, 109), (102, 101, 116, 117), (95, 94, 109, 110), (103, 102, 117, 118), (96, 95, 110, 111), (104, 103, 118, 119), (97, 96, 111, 112), (105, 104, 119, 120), (98, 97, 112, 113), (110, 109, 124, 125), (118, 117, 132, 133), (111, 110, 125, 126), (119, 118, 133, 134), (112, 111, 126, 127), (120, 119, 134, 135), (113, 112, 127, 128), (106, 151, 121), (45, 120, 135), (114, 113, 128, 129), (107, 106, 121, 122), (115, 114, 129, 130), (108, 107, 122, 123), (116, 115, 130, 131), (109, 108, 123, 124), (117, 116, 131, 132), (129, 128, 143, 144), (122, 121, 136, 137), (130, 129, 144, 145), (123, 122, 137, 138), (131, 130, 145, 146), (124, 123, 138, 139), (132, 131, 146, 147), (125, 124, 139, 140), (133, 132, 147, 148), (126, 125, 140, 141), (134, 133, 148, 149), (127, 126, 141, 142), (135, 134, 149, 150), (128, 127, 142, 143), (121, 151, 136), (45, 135, 150), (148, 147, 163, 164), (141, 140, 156, 157), (149, 148, 164, 165), (142, 141, 157, 158), (150, 149, 165, 166), (143, 142, 158, 159), (136, 151, 152), (45, 150, 166), (144, 143, 159, 160), (137, 136, 152, 153), (145, 144, 160, 161), (138, 137, 153, 154), (146, 145, 161, 162), (139, 138, 154, 155), (147, 146, 162, 163), (140, 139, 155, 156), (161, 160, 175, 176), (154, 153, 168, 169), (162, 161, 176, 177), (155, 154, 169, 170), (163, 162, 177, 178), (156, 155, 170, 171), (164, 163, 178, 179), (157, 156, 171, 172), (165, 164, 179, 180), (158, 157, 172, 173), (166, 165, 180, 181), (159, 158, 173, 174), (152, 151, 167), (45, 166, 181), (160, 159, 174, 175), (153, 152, 167, 168), (180, 179, 194, 195), (173, 172, 187, 188), (181, 180, 195, 196), (174, 173, 188, 189), (167, 151, 182), (45, 181, 196), (175, 174, 189, 190), (168, 167, 182, 183), (176, 175, 190, 191), (169, 168, 183, 184), (177, 176, 191, 192), (170, 169, 184, 185), (178, 177, 192, 193), (171, 170, 185, 186), (179, 178, 193, 194), (172, 171, 186, 187), (184, 183, 198, 199), (192, 191, 206, 207), (185, 184, 199, 200), (193, 192, 207, 208), (186, 185, 200, 201), (194, 193, 208, 209), (187, 186, 201, 202), (195, 194, 209, 210), (188, 187, 202, 203), (196, 195, 210, 211), (189, 188, 203, 204), (182, 151, 197), (45, 196, 211), (190, 189, 204, 205), (183, 182, 197, 198), (191, 190, 205, 206), (203, 202, 217, 218), (211, 210, 225, 226), (204, 203, 218, 219), (197, 151, 212), (45, 211, 226), (205, 204, 219, 220), (198, 197, 212, 213), (206, 205, 220, 221), (199, 198, 213, 214), (207, 206, 221, 222), (200, 199, 214, 215), (208, 207, 222, 223), (201, 200, 215, 216), (209, 208, 223, 224), (202, 201, 216, 217), (210, 209, 224, 225), (222, 221, 236, 237), (215, 214, 229, 230), (223, 222, 237, 238), (216, 215, 230, 231), (224, 223, 238, 239), (217, 216, 231, 232), (225, 224, 239, 240), (218, 217, 232, 233), (226, 225, 240, 241), (219, 218, 233, 234), (212, 151, 227), (45, 226, 241), (220, 219, 234, 235), (213, 212, 227, 228), (221, 220, 235, 236), (214, 213, 228, 229), (241, 240, 255, 256), (234, 233, 248, 249), (227, 151, 242), (45, 241, 256), (235, 234, 249, 250), (228, 227, 242, 243), (236, 235, 250, 251), (229, 228, 243, 244), (237, 236, 251, 252), (230, 229, 244, 245), (238, 237, 252, 253), (231, 230, 245, 246), (239, 238, 253, 254), (232, 231, 246, 247), (240, 239, 254, 255), (233, 232, 247, 248), (245, 244, 259, 260), (253, 252, 267, 268), (246, 245, 260, 261), (254, 253, 268, 269), (247, 246, 261, 262), (255, 254, 269, 270), (248, 247, 262, 263), (256, 255, 270, 271), (249, 248, 263, 264), (242, 151, 257), (45, 256, 271), (250, 249, 264, 265), (243, 242, 257, 258), (251, 250, 265, 266), (244, 243, 258, 259), (252, 251, 266, 267)])
me_sphere.polygons.foreach_set('use_smooth', [True] * 288)
_uv = me_sphere.uv_layers.new(name='UVMap')
_uv.uv.foreach_set('vector', [0.2778, 0.5, 0.2778, 0.4375, 0.3333, 0.4375, 0.3333, 0.5, 0.2778, 0.0625, 0.3056, 0.0, 0.3333, 0.0625, 0.3056, 1.0, 0.2778, 0.9375, 0.3333, 0.9375, 0.2778, 0.5625, 0.2778, 0.5, 0.3333, 0.5, 0.3333, 0.5625, 0.2778, 0.125, 0.2778, 0.0625, 0.3333, 0.0625, 0.3333, 0.125, 0.2778, 0.625, 0.2778, 0.5625, 0.3333, 0.5625, 0.3333, 0.625, 0.2778, 0.1875, 0.2778, 0.125, 0.3333, 0.125, 0.3333, 0.1875, 0.2778, 0.6875, 0.2778, 0.625, 0.3333, 0.625, 0.3333, 0.6875, 0.2778, 0.25, 0.2778, 0.1875, 0.3333, 0.1875, 0.3333, 0.25, 0.2778, 0.75, 0.2778, 0.6875, 0.3333, 0.6875, 0.3333, 0.75, 0.2778, 0.3125, 0.2778, 0.25, 0.3333, 0.25, 0.3333, 0.3125, 0.2778, 0.8125, 0.2778, 0.75, 0.3333, 0.75, 0.3333, 0.8125, 0.2778, 0.375, 0.2778, 0.3125, 0.3333, 0.3125, 0.3333, 0.375, 0.2778, 0.875, 0.2778, 0.8125, 0.3333, 0.8125, 0.3333, 0.875, 0.2778, 0.4375, 0.2778, 0.375, 0.3333, 0.375, 0.3333, 0.4375, 0.2778, 0.9375, 0.2778, 0.875, 0.3333, 0.875, 0.3333, 0.9375, 0.3333, 0.875, 0.3333, 0.8125, 0.3889, 0.8125, 0.3889, 0.875, 0.3333, 0.4375, 0.3333, 0.375, 0.3889, 0.375, 0.3889, 0.4375, 0.3333, 0.9375, 0.3333, 0.875, 0.3889, 0.875, 0.3889, 0.9375, 0.3333, 0.5, 0.3333, 0.4375, 0.3889, 0.4375, 0.3889, 0.5, 0.3333, 0.0625, 0.3611, 0.0, 0.3889, 0.0625, 0.3611, 1.0, 0.3333, 0.9375, 0.3889, 0.9375, 0.3333, 0.5625, 0.3333, 0.5, 0.3889, 0.5, 0.3889, 0.5625, 0.3333, 0.125, 0.3333, 0.0625, 0.3889, 0.0625, 0.3889, 0.125, 0.3333, 0.625, 0.3333, 0.5625, 0.3889, 0.5625, 0.3889, 0.625, 0.3333, 0.1875, 0.3333, 0.125, 0.3889, 0.125, 0.3889, 0.1875, 0.3333, 0.6875, 0.3333, 0.625, 0.3889, 0.625, 0.3889, 0.6875, 0.3333, 0.25, 0.3333, 0.1875, 0.3889, 0.1875, 0.3889, 0.25, 0.3333, 0.75, 0.3333, 0.6875, 0.3889, 0.6875, 0.3889, 0.75, 0.3333, 0.3125, 0.3333, 0.25, 0.3889, 0.25, 0.3889, 0.3125, 0.3333, 0.8125, 0.3333, 0.75, 0.3889, 0.75, 0.3889, 0.8125, 0.3333, 0.375, 0.3333, 0.3125, 0.3889, 0.3125, 0.3889, 0.375, 0.3889, 0.6875, 0.3889, 0.625, 0.4444, 0.625, 0.4444, 0.6875, 0.3889, 0.25, 0.3889, 0.1875, 0.4444, 0.1875, 0.4444, 0.25, 0.3889, 0.75, 0.3889, 0.6875, 0.4444, 0.6875, 0.4444, 0.75, 0.3889, 0.3125, 0.3889, 0.25, 0.4444, 0.25, 0.4444, 0.3125, 0.3889, 0.8125, 0.3889, 0.75, 0.4444, 0.75, 0.4444, 0.8125, 0.3889, 0.375, 0.3889, 0.3125, 0.4444, 0.3125, 0.4444, 0.375, 0.3889, 0.875, 0.3889, 0.8125, 0.4444, 0.8125, 0.4444, 0.875, 0.3889, 0.4375, 0.3889, 0.375, 0.4444, 0.375, 0.4444, 0.4375, 0.3889, 0.9375, 0.3889, 0.875, 0.4444, 0.875, 0.4444, 0.9375, 0.3889, 0.5, 0.3889, 0.4375, 0.4444, 0.4375, 0.4444, 0.5, 0.3889, 0.0625, 0.4167, 0.0, 0.4444, 0.0625, 0.4167, 1.0, 0.3889, 0.9375, 0.4444, 0.9375, 0.3889, 0.5625, 0.3889, 0.5, 0.4444, 0.5, 0.4444, 0.5625, 0.3889, 0.125, 0.3889, 0.0625, 0.4444, 0.0625, 0.4444, 0.125, 0.3889, 0.625, 0.3889, 0.5625, 0.4444, 0.5625, 0.4444, 0.625, 0.3889, 0.1875, 0.3889, 0.125, 0.4444, 0.125, 0.4444, 0.1875, 0.4444, 0.9375, 0.4444, 0.875, 0.5, 0.875, 0.5, 0.9375, 0.4444, 0.5, 0.4444, 0.4375, 0.5, 0.4375, 0.5, 0.5, 0.4444, 0.0625, 0.4722, 0.0, 0.5, 0.0625, 0.4722, 1.0, 0.4444, 0.9375, 0.5, 0.9375, 0.4444, 0.5625, 0.4444, 0.5, 0.5, 0.5, 0.5, 0.5625, 0.4444, 0.125, 0.4444, 0.0625, 0.5, 0.0625, 0.5, 0.125, 0.4444, 0.625, 0.4444, 0.5625, 0.5, 0.5625, 0.5, 0.625, 0.4444, 0.1875, 0.4444, 0.125, 0.5, 0.125, 0.5, 0.1875, 0.4444, 0.6875, 0.4444, 0.625, 0.5, 0.625, 0.5, 0.6875, 0.4444, 0.25, 0.4444, 0.1875, 0.5, 0.1875, 0.5, 0.25, 0.4444, 0.75, 0.4444, 0.6875, 0.5, 0.6875, 0.5, 0.75, 0.4444, 0.3125, 0.4444, 0.25, 0.5, 0.25, 0.5, 0.3125, 0.4444, 0.8125, 0.4444, 0.75, 0.5, 0.75, 0.5, 0.8125, 0.4444, 0.375, 0.4444, 0.3125, 0.5, 0.3125, 0.5, 0.375, 0.4444, 0.875, 0.4444, 0.8125, 0.5, 0.8125, 0.5, 0.875, 0.4444, 0.4375, 0.4444, 0.375, 0.5, 0.375, 0.5, 0.4375, 0.5, 0.25, 0.5, 0.1875, 0.5556, 0.1875, 0.5556, 0.25, 0.5, 0.75, 0.5, 0.6875, 0.5556, 0.6875, 0.5556, 0.75, 0.5, 0.3125, 0.5, 0.25, 0.5556, 0.25, 0.5556, 0.3125, 0.5, 0.8125, 0.5, 0.75, 0.5556, 0.75, 0.5556, 0.8125, 0.5, 0.375, 0.5, 0.3125, 0.5556, 0.3125, 0.5556, 0.375, 0.5, 0.875, 0.5, 0.8125, 0.5556, 0.8125, 0.5556, 0.875, 0.5, 0.4375, 0.5, 0.375, 0.5556, 0.375, 0.5556, 0.4375, 0.5, 0.9375, 0.5, 0.875, 0.5556, 0.875, 0.5556, 0.9375, 0.5, 0.5, 0.5, 0.4375, 0.5556, 0.4375, 0.5556, 0.5, 0.5, 0.0625, 0.5278, 0.0, 0.5556, 0.0625, 0.5278, 1.0, 0.5, 0.9375, 0.5556, 0.9375, 0.5, 0.5625, 0.5, 0.5, 0.5556, 0.5, 0.5556, 0.5625, 0.5, 0.125, 0.5, 0.0625, 0.5556, 0.0625, 0.5556, 0.125, 0.5, 0.625, 0.5, 0.5625, 0.5556, 0.5625, 0.5556, 0.625, 0.5, 0.1875, 0.5, 0.125, 0.5556, 0.125, 0.5556, 0.1875, 0.5, 0.6875, 0.5, 0.625, 0.5556, 0.625, 0.5556, 0.6875, 0.5556, 0.5, 0.5556, 0.4375, 0.6111, 0.4375, 0.6111, 0.5, 0.5556, 0.0625, 0.5833, 0.0, 0.6111, 0.0625, 0.5833, 1.0, 0.5556, 0.9375, 0.6111, 0.9375, 0.5556, 0.5625, 0.5556, 0.5, 0.6111, 0.5, 0.6111, 0.5625, 0.5556, 0.125, 0.5556, 0.0625, 0.6111, 0.0625, 0.6111, 0.125, 0.5556, 0.625, 0.5556, 0.5625, 0.6111, 0.5625, 0.6111, 0.625, 0.5556, 0.1875, 0.5556, 0.125, 0.6111, 0.125, 0.6111, 0.1875, 0.5556, 0.6875, 0.5556, 0.625, 0.6111, 0.625, 0.6111, 0.6875, 0.5556, 0.25, 0.5556, 0.1875, 0.6111, 0.1875, 0.6111, 0.25, 0.5556, 0.75, 0.5556, 0.6875, 0.6111, 0.6875, 0.6111, 0.75, 0.5556, 0.3125, 0.5556, 0.25, 0.6111, 0.25, 0.6111, 0.3125, 0.5556, 0.8125, 0.5556, 0.75, 0.6111, 0.75, 0.6111, 0.8125, 0.5556, 0.375, 0.5556, 0.3125, 0.6111, 0.3125, 0.6111, 0.375, 0.5556, 0.875, 0.5556, 0.8125, 0.6111, 0.8125, 0.6111, 0.875, 0.5556, 0.4375, 0.5556, 0.375, 0.6111, 0.375, 0.6111, 0.4375, 0.5556, 0.9375, 0.5556, 0.875, 0.6111, 0.875, 0.6111, 0.9375, 0.6111, 0.75, 0.6111, 0.6875, 0.6667, 0.6875, 0.6667, 0.75, 0.6111, 0.3125, 0.6111, 0.25, 0.6667, 0.25, 0.6667, 0.3125, 0.6111, 0.8125, 0.6111, 0.75, 0.6667, 0.75, 0.6667, 0.8125, 0.6111, 0.375, 0.6111, 0.3125, 0.6667, 0.3125, 0.6667, 0.375, 0.6111, 0.875, 0.6111, 0.8125, 0.6667, 0.8125, 0.6667, 0.875, 0.6111, 0.4375, 0.6111, 0.375, 0.6667, 0.375, 0.6667, 0.4375, 0.6111, 0.9375, 0.6111, 0.875, 0.6667, 0.875, 0.6667, 0.9375, 0.6111, 0.5, 0.6111, 0.4375, 0.6667, 0.4375, 0.6667, 0.5, 0.6111, 0.0625, 0.6389, 0.0, 0.6667, 0.0625, 0.6389, 1.0, 0.6111, 0.9375, 0.6667, 0.9375, 0.6111, 0.5625, 0.6111, 0.5, 0.6667, 0.5, 0.6667, 0.5625, 0.6111, 0.125, 0.6111, 0.0625, 0.6667, 0.0625, 0.6667, 0.125, 0.6111, 0.625, 0.6111, 0.5625, 0.6667, 0.5625, 0.6667, 0.625, 0.6111, 0.1875, 0.6111, 0.125, 0.6667, 0.125, 0.6667, 0.1875, 0.6111, 0.6875, 0.6111, 0.625, 0.6667, 0.625, 0.6667, 0.6875, 0.6111, 0.25, 0.6111, 0.1875, 0.6667, 0.1875, 0.6667, 0.25, 0.6667, 0.0625, 0.6944, 0.0, 0.7222, 0.0625, 0.6944, 1.0, 0.6667, 0.9375, 0.7222, 0.9375, 0.6667, 0.5625, 0.6667, 0.5, 0.7222, 0.5, 0.7222, 0.5625, 0.6667, 0.125, 0.6667, 0.0625, 0.7222, 0.0625, 0.7222, 0.125, 0.6667, 0.625, 0.6667, 0.5625, 0.7222, 0.5625, 0.7222, 0.625, 0.6667, 0.1875, 0.6667, 0.125, 0.7222, 0.125, 0.7222, 0.1875, 0.6667, 0.6875, 0.6667, 0.625, 0.7222, 0.625, 0.7222, 0.6875, 0.6667, 0.25, 0.6667, 0.1875, 0.7222, 0.1875, 0.7222, 0.25, 0.6667, 0.75, 0.6667, 0.6875, 0.7222, 0.6875, 0.7222, 0.75, 0.6667, 0.3125, 0.6667, 0.25, 0.7222, 0.25, 0.7222, 0.3125, 0.6667, 0.8125, 0.6667, 0.75, 0.7222, 0.75, 0.7222, 0.8125, 0.6667, 0.375, 0.6667, 0.3125, 0.7222, 0.3125, 0.7222, 0.375, 0.6667, 0.875, 0.6667, 0.8125, 0.7222, 0.8125, 0.7222, 0.875, 0.6667, 0.4375, 0.6667, 0.375, 0.7222, 0.375, 0.7222, 0.4375, 0.6667, 0.9375, 0.6667, 0.875, 0.7222, 0.875, 0.7222, 0.9375, 0.6667, 0.5, 0.6667, 0.4375, 0.7222, 0.4375, 0.7222, 0.5, 0.7222, 0.3125, 0.7222, 0.25, 0.7778, 0.25, 0.7778, 0.3125, 0.7222, 0.8125, 0.7222, 0.75, 0.7778, 0.75, 0.7778, 0.8125, 0.7222, 0.375, 0.7222, 0.3125, 0.7778, 0.3125, 0.7778, 0.375, 0.7222, 0.875, 0.7222, 0.8125, 0.7778, 0.8125, 0.7778, 0.875, 0.7222, 0.4375, 0.7222, 0.375, 0.7778, 0.375, 0.7778, 0.4375, 0.7222, 0.9375, 0.7222, 0.875, 0.7778, 0.875, 0.7778, 0.9375, 0.7222, 0.5, 0.7222, 0.4375, 0.7778, 0.4375, 0.7778, 0.5, 0.7222, 0.0625, 0.75, 0.0, 0.7778, 0.0625, 0.75, 1.0, 0.7222, 0.9375, 0.7778, 0.9375, 0.7222, 0.5625, 0.7222, 0.5, 0.7778, 0.5, 0.7778, 0.5625, 0.7222, 0.125, 0.7222, 0.0625, 0.7778, 0.0625, 0.7778, 0.125, 0.7222, 0.625, 0.7222, 0.5625, 0.7778, 0.5625, 0.7778, 0.625, 0.7222, 0.1875, 0.7222, 0.125, 0.7778, 0.125, 0.7778, 0.1875, 0.7222, 0.6875, 0.7222, 0.625, 0.7778, 0.625, 0.7778, 0.6875, 0.7222, 0.25, 0.7222, 0.1875, 0.7778, 0.1875, 0.7778, 0.25, 0.7222, 0.75, 0.7222, 0.6875, 0.7778, 0.6875, 0.7778, 0.75, 0.7778, 0.5625, 0.7778, 0.5, 0.8333, 0.5, 0.8333, 0.5625, 0.7778, 0.125, 0.7778, 0.0625, 0.8333, 0.0625, 0.8333, 0.125, 0.7778, 0.625, 0.7778, 0.5625, 0.8333, 0.5625, 0.8333, 0.625, 0.7778, 0.1875, 0.7778, 0.125, 0.8333, 0.125, 0.8333, 0.1875, 0.7778, 0.6875, 0.7778, 0.625, 0.8333, 0.625, 0.8333, 0.6875, 0.7778, 0.25, 0.7778, 0.1875, 0.8333, 0.1875, 0.8333, 0.25, 0.7778, 0.75, 0.7778, 0.6875, 0.8333, 0.6875, 0.8333, 0.75, 0.7778, 0.3125, 0.7778, 0.25, 0.8333, 0.25, 0.8333, 0.3125, 0.7778, 0.8125, 0.7778, 0.75, 0.8333, 0.75, 0.8333, 0.8125, 0.7778, 0.375, 0.7778, 0.3125, 0.8333, 0.3125, 0.8333, 0.375, 0.7778, 0.875, 0.7778, 0.8125, 0.8333, 0.8125, 0.8333, 0.875, 0.7778, 0.4375, 0.7778, 0.375, 0.8333, 0.375, 0.8333, 0.4375, 0.7778, 0.9375, 0.7778, 0.875, 0.8333, 0.875, 0.8333, 0.9375, 0.7778, 0.5, 0.7778, 0.4375, 0.8333, 0.4375, 0.8333, 0.5, 0.7778, 0.0625, 0.8056, 5.96e-08, 0.8333, 0.0625, 0.8056, 1.0, 0.7778, 0.9375, 0.8333, 0.9375, 0.8333, 0.8125, 0.8333, 0.75, 0.8889, 0.75, 0.8889, 0.8125, 0.8333, 0.375, 0.8333, 0.3125, 0.8889, 0.3125, 0.8889, 0.375, 0.8333, 0.875, 0.8333, 0.8125, 0.8889, 0.8125, 0.8889, 0.875, 0.8333, 0.4375, 0.8333, 0.375, 0.8889, 0.375, 0.8889, 0.4375, 0.8333, 0.9375, 0.8333, 0.875, 0.8889, 0.875, 0.8889, 0.9375, 0.8333, 0.5, 0.8333, 0.4375, 0.8889, 0.4375, 0.8889, 0.5, 0.8333, 0.0625, 0.8611, 5.96e-08, 0.8889, 0.0625, 0.8611, 1.0, 0.8333, 0.9375, 0.8889, 0.9375, 0.8333, 0.5625, 0.8333, 0.5, 0.8889, 0.5, 0.8889, 0.5625, 0.8333, 0.125, 0.8333, 0.0625, 0.8889, 0.0625, 0.8889, 0.125, 0.8333, 0.625, 0.8333, 0.5625, 0.8889, 0.5625, 0.8889, 0.625, 0.8333, 0.1875, 0.8333, 0.125, 0.8889, 0.125, 0.8889, 0.1875, 0.8333, 0.6875, 0.8333, 0.625, 0.8889, 0.625, 0.8889, 0.6875, 0.8333, 0.25, 0.8333, 0.1875, 0.8889, 0.1875, 0.8889, 0.25, 0.8333, 0.75, 0.8333, 0.6875, 0.8889, 0.6875, 0.8889, 0.75, 0.8333, 0.3125, 0.8333, 0.25, 0.8889, 0.25, 0.8889, 0.3125, 0.8889, 0.625, 0.8889, 0.5625, 0.9444, 0.5625, 0.9444, 0.625, 0.8889, 0.1875, 0.8889, 0.125, 0.9444, 0.125, 0.9444, 0.1875, 0.8889, 0.6875, 0.8889, 0.625, 0.9444, 0.625, 0.9444, 0.6875, 0.8889, 0.25, 0.8889, 0.1875, 0.9444, 0.1875, 0.9444, 0.25, 0.8889, 0.75, 0.8889, 0.6875, 0.9444, 0.6875, 0.9444, 0.75, 0.8889, 0.3125, 0.8889, 0.25, 0.9444, 0.25, 0.9444, 0.3125, 0.8889, 0.8125, 0.8889, 0.75, 0.9444, 0.75, 0.9444, 0.8125, 0.8889, 0.375, 0.8889, 0.3125, 0.9444, 0.3125, 0.9444, 0.375, 0.8889, 0.875, 0.8889, 0.8125, 0.9444, 0.8125, 0.9444, 0.875, 0.8889, 0.4375, 0.8889, 0.375, 0.9444, 0.375, 0.9444, 0.4375, 0.8889, 0.9375, 0.8889, 0.875, 0.9444, 0.875, 0.9444, 0.9375, 0.8889, 0.5, 0.8889, 0.4375, 0.9444, 0.4375, 0.9444, 0.5, 0.8889, 0.0625, 0.9167, 5.96e-08, 0.9444, 0.0625, 0.9167, 1.0, 0.8889, 0.9375, 0.9444, 0.9375, 0.8889, 0.5625, 0.8889, 0.5, 0.9444, 0.5, 0.9444, 0.5625, 0.8889, 0.125, 0.8889, 0.0625, 0.9444, 0.0625, 0.9444, 0.125, 0.9444, 0.875, 0.9444, 0.8125, 1.0, 0.8125, 1.0, 0.875, 0.9444, 0.4375, 0.9444, 0.375, 1.0, 0.375, 1.0, 0.4375, 0.9444, 0.9375, 0.9444, 0.875, 1.0, 0.875, 1.0, 0.9375, 0.9444, 0.5, 0.9444, 0.4375, 1.0, 0.4375, 1.0, 0.5, 0.9444, 0.0625, 0.9722, 5.96e-08, 1.0, 0.0625, 0.9722, 1.0, 0.9444, 0.9375, 1.0, 0.9375, 0.9444, 0.5625, 0.9444, 0.5, 1.0, 0.5, 1.0, 0.5625, 0.9444, 0.125, 0.9444, 0.0625, 1.0, 0.0625, 1.0, 0.125, 0.9444, 0.625, 0.9444, 0.5625, 1.0, 0.5625, 1.0, 0.625, 0.9444, 0.1875, 0.9444, 0.125, 1.0, 0.125, 1.0, 0.1875, 0.9444, 0.6875, 0.9444, 0.625, 1.0, 0.625, 1.0, 0.6875, 0.9444, 0.25, 0.9444, 0.1875, 1.0, 0.1875, 1.0, 0.25, 0.9444, 0.75, 0.9444, 0.6875, 1.0, 0.6875, 1.0, 0.75, 0.9444, 0.3125, 0.9444, 0.25, 1.0, 0.25, 1.0, 0.3125, 0.9444, 0.8125, 0.9444, 0.75, 1.0, 0.75, 1.0, 0.8125, 0.9444, 0.375, 0.9444, 0.3125, 1.0, 0.3125, 1.0, 0.375, 1.192e-07, 0.1875, 1.192e-07, 0.125, 0.05556, 0.125, 0.05556, 0.1875, 1.192e-07, 0.6875, 0.0, 0.625, 0.05556, 0.625, 0.05556, 0.6875, 1.192e-07, 0.25, 1.192e-07, 0.1875, 0.05556, 0.1875, 0.05556, 0.25, 1.192e-07, 0.75, 1.192e-07, 0.6875, 0.05556, 0.6875, 0.05556, 0.75, 1.192e-07, 0.3125, 1.192e-07, 0.25, 0.05556, 0.25, 0.05556, 0.3125, -1.192e-07, 0.8125, 1.192e-07, 0.75, 0.05556, 0.75, 0.05556, 0.8125, 0.0, 0.375, 1.192e-07, 0.3125, 0.05556, 0.3125, 0.05556, 0.375, -1.192e-07, 0.875, -1.192e-07, 0.8125, 0.05556, 0.8125, 0.05556, 0.875, 1.192e-07, 0.4375, 0.0, 0.375, 0.05556, 0.375, 0.05556, 0.4375, -1.192e-07, 0.9375, -1.192e-07, 0.875, 0.05556, 0.875, 0.05556, 0.9375, 1.192e-07, 0.5, 1.192e-07, 0.4375, 0.05556, 0.4375, 0.05556, 0.5, 1.192e-07, 0.0625, 0.02778, 0.0, 0.05556, 0.0625, 0.02778, 1.0, -1.192e-07, 0.9375, 0.05556, 0.9375, 1.192e-07, 0.5625, 1.192e-07, 0.5, 0.05556, 0.5, 0.05556, 0.5625, 1.192e-07, 0.125, 1.192e-07, 0.0625, 0.05556, 0.0625, 0.05556, 0.125, 0.0, 0.625, 1.192e-07, 0.5625, 0.05556, 0.5625, 0.05556, 0.625, 0.05556, 0.4375, 0.05556, 0.375, 0.1111, 0.375, 0.1111, 0.4375, 0.05556, 0.9375, 0.05556, 0.875, 0.1111, 0.875, 0.1111, 0.9375, 0.05556, 0.5, 0.05556, 0.4375, 0.1111, 0.4375, 0.1111, 0.5, 0.05556, 0.0625, 0.08333, 0.0, 0.1111, 0.0625, 0.08333, 1.0, 0.05556, 0.9375, 0.1111, 0.9375, 0.05556, 0.5625, 0.05556, 0.5, 0.1111, 0.5, 0.1111, 0.5625, 0.05556, 0.125, 0.05556, 0.0625, 0.1111, 0.0625, 0.1111, 0.125, 0.05556, 0.625, 0.05556, 0.5625, 0.1111, 0.5625, 0.1111, 0.625, 0.05556, 0.1875, 0.05556, 0.125, 0.1111, 0.125, 0.1111, 0.1875, 0.05556, 0.6875, 0.05556, 0.625, 0.1111, 0.625, 0.1111, 0.6875, 0.05556, 0.25, 0.05556, 0.1875, 0.1111, 0.1875, 0.1111, 0.25, 0.05556, 0.75, 0.05556, 0.6875, 0.1111, 0.6875, 0.1111, 0.75, 0.05556, 0.3125, 0.05556, 0.25, 0.1111, 0.25, 0.1111, 0.3125, 0.05556, 0.8125, 0.05556, 0.75, 0.1111, 0.75, 0.1111, 0.8125, 0.05556, 0.375, 0.05556, 0.3125, 0.1111, 0.3125, 0.1111, 0.375, 0.05556, 0.875, 0.05556, 0.8125, 0.1111, 0.8125, 0.1111, 0.875, 0.1111, 0.6875, 0.1111, 0.625, 0.1667, 0.625, 0.1667, 0.6875, 0.1111, 0.25, 0.1111, 0.1875, 0.1667, 0.1875, 0.1667, 0.25, 0.1111, 0.75, 0.1111, 0.6875, 0.1667, 0.6875, 0.1667, 0.75, 0.1111, 0.3125, 0.1111, 0.25, 0.1667, 0.25, 0.1667, 0.3125, 0.1111, 0.8125, 0.1111, 0.75, 0.1667, 0.75, 0.1667, 0.8125, 0.1111, 0.375, 0.1111, 0.3125, 0.1667, 0.3125, 0.1667, 0.375, 0.1111, 0.875, 0.1111, 0.8125, 0.1667, 0.8125, 0.1667, 0.875, 0.1111, 0.4375, 0.1111, 0.375, 0.1667, 0.375, 0.1667, 0.4375, 0.1111, 0.9375, 0.1111, 0.875, 0.1667, 0.875, 0.1667, 0.9375, 0.1111, 0.5, 0.1111, 0.4375, 0.1667, 0.4375, 0.1667, 0.5, 0.1111, 0.0625, 0.1389, 0.0, 0.1667, 0.0625, 0.1389, 1.0, 0.1111, 0.9375, 0.1667, 0.9375, 0.1111, 0.5625, 0.1111, 0.5, 0.1667, 0.5, 0.1667, 0.5625, 0.1111, 0.125, 0.1111, 0.0625, 0.1667, 0.0625, 0.1667, 0.125, 0.1111, 0.625, 0.1111, 0.5625, 0.1667, 0.5625, 0.1667, 0.625, 0.1111, 0.1875, 0.1111, 0.125, 0.1667, 0.125, 0.1667, 0.1875, 0.1667, 0.9375, 0.1667, 0.875, 0.2222, 0.875, 0.2222, 0.9375, 0.1667, 0.5, 0.1667, 0.4375, 0.2222, 0.4375, 0.2222, 0.5, 0.1667, 0.0625, 0.1944, 0.0, 0.2222, 0.0625, 0.1944, 1.0, 0.1667, 0.9375, 0.2222, 0.9375, 0.1667, 0.5625, 0.1667, 0.5, 0.2222, 0.5, 0.2222, 0.5625, 0.1667, 0.125, 0.1667, 0.0625, 0.2222, 0.0625, 0.2222, 0.125, 0.1667, 0.625, 0.1667, 0.5625, 0.2222, 0.5625, 0.2222, 0.625, 0.1667, 0.1875, 0.1667, 0.125, 0.2222, 0.125, 0.2222, 0.1875, 0.1667, 0.6875, 0.1667, 0.625, 0.2222, 0.625, 0.2222, 0.6875, 0.1667, 0.25, 0.1667, 0.1875, 0.2222, 0.1875, 0.2222, 0.25, 0.1667, 0.75, 0.1667, 0.6875, 0.2222, 0.6875, 0.2222, 0.75, 0.1667, 0.3125, 0.1667, 0.25, 0.2222, 0.25, 0.2222, 0.3125, 0.1667, 0.8125, 0.1667, 0.75, 0.2222, 0.75, 0.2222, 0.8125, 0.1667, 0.375, 0.1667, 0.3125, 0.2222, 0.3125, 0.2222, 0.375, 0.1667, 0.875, 0.1667, 0.8125, 0.2222, 0.8125, 0.2222, 0.875, 0.1667, 0.4375, 0.1667, 0.375, 0.2222, 0.375, 0.2222, 0.4375, 0.2222, 0.25, 0.2222, 0.1875, 0.2778, 0.1875, 0.2778, 0.25, 0.2222, 0.75, 0.2222, 0.6875, 0.2778, 0.6875, 0.2778, 0.75, 0.2222, 0.3125, 0.2222, 0.25, 0.2778, 0.25, 0.2778, 0.3125, 0.2222, 0.8125, 0.2222, 0.75, 0.2778, 0.75, 0.2778, 0.8125, 0.2222, 0.375, 0.2222, 0.3125, 0.2778, 0.3125, 0.2778, 0.375, 0.2222, 0.875, 0.2222, 0.8125, 0.2778, 0.8125, 0.2778, 0.875, 0.2222, 0.4375, 0.2222, 0.375, 0.2778, 0.375, 0.2778, 0.4375, 0.2222, 0.9375, 0.2222, 0.875, 0.2778, 0.875, 0.2778, 0.9375, 0.2222, 0.5, 0.2222, 0.4375, 0.2778, 0.4375, 0.2778, 0.5, 0.2222, 0.0625, 0.25, 0.0, 0.2778, 0.0625, 0.25, 1.0, 0.2222, 0.9375, 0.2778, 0.9375, 0.2222, 0.5625, 0.2222, 0.5, 0.2778, 0.5, 0.2778, 0.5625, 0.2222, 0.125, 0.2222, 0.0625, 0.2778, 0.0625, 0.2778, 0.125, 0.2222, 0.625, 0.2222, 0.5625, 0.2778, 0.5625, 0.2778, 0.625, 0.2222, 0.1875, 0.2222, 0.125, 0.2778, 0.125, 0.2778, 0.1875, 0.2222, 0.6875, 0.2222, 0.625, 0.2778, 0.625, 0.2778, 0.6875])
me_sphere.update()
me_sphere_001 = bpy.data.meshes.new('Sphere.001')
me_sphere_001.from_pydata([(0.342, 0.9397, 0.0), (0.3354, 0.9216, -0.1951), (0.316, 0.8682, -0.3827), (0.2844, 0.7813, -0.5556), (0.2418, 0.6645, -0.7071), (0.19, 0.5221, -0.8315), (0.1309, 0.3596, -0.9239), (0.06672, 0.1833, -0.9808), (0.6428, 0.766, 0.0), (0.6304, 0.7513, -0.1951), (0.5939, 0.7077, -0.3827), (0.5345, 0.6369, -0.5556), (0.4545, 0.5417, -0.7071), (0.3571, 0.4256, -0.8315), (0.246, 0.2932, -0.9239), (0.1254, 0.1494, -0.9808), (0.866, 0.5, 0.0), (0.8494, 0.4904, -0.1951), (0.8001, 0.4619, -0.3827), (0.7201, 0.4157, -0.5556), (0.6124, 0.3536, -0.7071), (0.4811, 0.2778, -0.8315), (0.3314, 0.1913, -0.9239), (0.169, 0.09755, -0.9808), (0.0, 0.0, -1.0), (0.9848, 0.1736, 0.0), (0.9659, 0.1703, -0.1951), (0.9098, 0.1604, -0.3827), (0.8188, 0.1444, -0.5556), (0.6964, 0.1228, -0.7071), (0.5471, 0.09647, -0.8315), (0.3769, 0.06645, -0.9239), (0.1921, 0.03388, -0.9808), (0.9848, -0.1736, 0.0), (0.9659, -0.1703, -0.1951), (0.9098, -0.1604, -0.3827), (0.8188, -0.1444, -0.5556), (0.6964, -0.1228, -0.7071), (0.5471, -0.09647, -0.8315), (0.3769, -0.06645, -0.9239), (0.1921, -0.03388, -0.9808), (0.866, -0.5, 0.0), (0.8494, -0.4904, -0.1951), (0.8001, -0.4619, -0.3827), (0.7201, -0.4157, -0.5556), (0.6124, -0.3536, -0.7071), (0.4811, -0.2778, -0.8315), (0.3314, -0.1913, -0.9239), (0.169, -0.09755, -0.9808), (0.6428, -0.766, 0.0), (0.6304, -0.7513, -0.1951), (0.5939, -0.7077, -0.3827), (0.5345, -0.6369, -0.5556), (0.4545, -0.5417, -0.7071), (0.3571, -0.4256, -0.8315), (0.246, -0.2932, -0.9239), (0.1254, -0.1494, -0.9808), (0.342, -0.9397, 0.0), (0.3354, -0.9216, -0.1951), (0.316, -0.8682, -0.3827), (0.2844, -0.7813, -0.5556), (0.2418, -0.6645, -0.7071), (0.19, -0.5221, -0.8315), (0.1309, -0.3596, -0.9239), (0.06672, -0.1833, -0.9808), (1.192e-07, -1.0, 0.0), (8.941e-08, -0.9808, -0.1951), (1.49e-07, -0.9239, -0.3827), (1.192e-07, -0.8315, -0.5556), (7.451e-08, -0.7071, -0.7071), (1.043e-07, -0.5556, -0.8315), (5.96e-08, -0.3827, -0.9239), (2.98e-08, -0.1951, -0.9808), (-0.342, -0.9397, 0.0), (-0.3354, -0.9216, -0.1951), (-0.316, -0.8682, -0.3827), (-0.2844, -0.7813, -0.5556), (-0.2418, -0.6645, -0.7071), (-0.19, -0.5221, -0.8315), (-0.1309, -0.3596, -0.9239), (-0.06672, -0.1833, -0.9808), (-0.6428, -0.766, 0.0), (-0.6304, -0.7513, -0.1951), (-0.5939, -0.7077, -0.3827), (-0.5345, -0.6369, -0.5556), (-0.4545, -0.5417, -0.7071), (-0.3571, -0.4256, -0.8315), (-0.246, -0.2932, -0.9239), (-0.1254, -0.1494, -0.9808), (-0.866, -0.5, 0.0), (-0.8494, -0.4904, -0.1951), (-0.8001, -0.4619, -0.3827), (-0.7201, -0.4157, -0.5556), (-0.6124, -0.3536, -0.7071), (-0.4811, -0.2778, -0.8315), (-0.3314, -0.1913, -0.9239), (-0.169, -0.09755, -0.9808), (-0.9848, -0.1736, 0.0), (-0.9659, -0.1703, -0.1951), (-0.9098, -0.1604, -0.3827), (-0.8188, -0.1444, -0.5556), (-0.6964, -0.1228, -0.7071), (-0.5471, -0.09647, -0.8315), (-0.3769, -0.06645, -0.9239), (-0.1921, -0.03388, -0.9808), (-0.9848, 0.1736, 0.0), (-0.9659, 0.1703, -0.1951), (-0.9098, 0.1604, -0.3827), (-0.8188, 0.1444, -0.5556), (-0.6964, 0.1228, -0.7071), (-0.5471, 0.09647, -0.8315), (-0.3769, 0.06645, -0.9239), (-0.1921, 0.03388, -0.9808), (-0.866, 0.5, 0.0), (-0.8494, 0.4904, -0.1951), (-0.8001, 0.4619, -0.3827), (-0.7201, 0.4157, -0.5556), (-0.6124, 0.3536, -0.7071), (-0.4811, 0.2778, -0.8315), (-0.3314, 0.1913, -0.9239), (-0.169, 0.09755, -0.9808), (-0.6428, 0.766, 0.0), (-0.6304, 0.7513, -0.1951), (-0.5939, 0.7077, -0.3827), (-0.5345, 0.6369, -0.5556), (-0.4545, 0.5417, -0.7071), (-0.3571, 0.4256, -0.8315), (-0.246, 0.2932, -0.9239), (-0.1254, 0.1494, -0.9808), (-0.342, 0.9397, 0.0), (-0.3354, 0.9216, -0.1951), (-0.316, 0.8682, -0.3827), (-0.2844, 0.7813, -0.5556), (-0.2418, 0.6645, -0.7071), (-0.19, 0.5221, -0.8315), (-0.1309, 0.3596, -0.9239), (-0.06672, 0.1833, -0.9808), (-2.98e-07, 1.0, 0.0), (-2.384e-07, 0.9808, -0.1951), (-3.278e-07, 0.9239, -0.3827), (-1.49e-07, 0.8315, -0.5556), (-1.49e-07, 0.7071, -0.7071), (-1.788e-07, 0.5556, -0.8315), (-1.341e-07, 0.3827, -0.9239), (-7.451e-08, 0.1951, -0.9808)], [], [(24, 144, 7), (138, 137, 0, 1), (139, 138, 1, 2), (140, 139, 2, 3), (141, 140, 3, 4), (142, 141, 4, 5), (143, 142, 5, 6), (144, 143, 6, 7), (6, 5, 13, 14), (7, 6, 14, 15), (24, 7, 15), (1, 0, 8, 9), (2, 1, 9, 10), (3, 2, 10, 11), (4, 3, 11, 12), (5, 4, 12, 13), (11, 10, 18, 19), (12, 11, 19, 20), (13, 12, 20, 21), (14, 13, 21, 22), (15, 14, 22, 23), (24, 15, 23), (9, 8, 16, 17), (10, 9, 17, 18), (23, 22, 31, 32), (24, 23, 32), (17, 16, 25, 26), (18, 17, 26, 27), (19, 18, 27, 28), (20, 19, 28, 29), (21, 20, 29, 30), (22, 21, 30, 31), (29, 28, 36, 37), (30, 29, 37, 38), (31, 30, 38, 39), (32, 31, 39, 40), (24, 32, 40), (26, 25, 33, 34), (27, 26, 34, 35), (28, 27, 35, 36), (24, 40, 48), (34, 33, 41, 42), (35, 34, 42, 43), (36, 35, 43, 44), (37, 36, 44, 45), (38, 37, 45, 46), (39, 38, 46, 47), (40, 39, 47, 48), (45, 44, 52, 53), (46, 45, 53, 54), (47, 46, 54, 55), (48, 47, 55, 56), (24, 48, 56), (42, 41, 49, 50), (43, 42, 50, 51), (44, 43, 51, 52), (24, 56, 64), (50, 49, 57, 58), (51, 50, 58, 59), (52, 51, 59, 60), (53, 52, 60, 61), (54, 53, 61, 62), (55, 54, 62, 63), (56, 55, 63, 64), (62, 61, 69, 70), (63, 62, 70, 71), (64, 63, 71, 72), (24, 64, 72), (58, 57, 65, 66), (59, 58, 66, 67), (60, 59, 67, 68), (61, 60, 68, 69), (66, 65, 73, 74), (67, 66, 74, 75), (68, 67, 75, 76), (69, 68, 76, 77), (70, 69, 77, 78), (71, 70, 78, 79), (72, 71, 79, 80), (24, 72, 80), (78, 77, 85, 86), (79, 78, 86, 87), (80, 79, 87, 88), (24, 80, 88), (74, 73, 81, 82), (75, 74, 82, 83), (76, 75, 83, 84), (77, 76, 84, 85), (83, 82, 90, 91), (84, 83, 91, 92), (85, 84, 92, 93), (86, 85, 93, 94), (87, 86, 94, 95), (88, 87, 95, 96), (24, 88, 96), (82, 81, 89, 90), (95, 94, 102, 103), (96, 95, 103, 104), (24, 96, 104), (90, 89, 97, 98), (91, 90, 98, 99), (92, 91, 99, 100), (93, 92, 100, 101), (94, 93, 101, 102), (100, 99, 107, 108), (101, 100, 108, 109), (102, 101, 109, 110), (103, 102, 110, 111), (104, 103, 111, 112), (24, 104, 112), (98, 97, 105, 106), (99, 98, 106, 107), (112, 111, 119, 120), (24, 112, 120), (106, 105, 113, 114), (107, 106, 114, 115), (108, 107, 115, 116), (109, 108, 116, 117), (110, 109, 117, 118), (111, 110, 118, 119), (116, 115, 123, 124), (117, 116, 124, 125), (118, 117, 125, 126), (119, 118, 126, 127), (120, 119, 127, 128), (24, 120, 128), (114, 113, 121, 122), (115, 114, 122, 123), (128, 127, 135, 136), (24, 128, 136), (122, 121, 129, 130), (123, 122, 130, 131), (124, 123, 131, 132), (125, 124, 132, 133), (126, 125, 133, 134), (127, 126, 134, 135), (133, 132, 140, 141), (134, 133, 141, 142), (135, 134, 142, 143), (136, 135, 143, 144), (24, 136, 144), (130, 129, 137, 138), (131, 130, 138, 139), (132, 131, 139, 140)])
me_sphere_001.polygons.foreach_set('use_smooth', [True] * 144)
_uv = me_sphere_001.uv_layers.new(name='UVMap')
_uv.uv.foreach_set('vector', [0.3056, 1.0, 0.2778, 0.875, 0.3333, 0.875, 0.2778, 0.125, 0.2778, 0.0, 0.3333, 0.0, 0.3333, 0.125, 0.2778, 0.25, 0.2778, 0.125, 0.3333, 0.125, 0.3333, 0.25, 0.2778, 0.375, 0.2778, 0.25, 0.3333, 0.25, 0.3333, 0.375, 0.2778, 0.5, 0.2778, 0.375, 0.3333, 0.375, 0.3333, 0.5, 0.2778, 0.625, 0.2778, 0.5, 0.3333, 0.5, 0.3333, 0.625, 0.2778, 0.75, 0.2778, 0.625, 0.3333, 0.625, 0.3333, 0.75, 0.2778, 0.875, 0.2778, 0.75, 0.3333, 0.75, 0.3333, 0.875, 0.3333, 0.75, 0.3333, 0.625, 0.3889, 0.625, 0.3889, 0.75, 0.3333, 0.875, 0.3333, 0.75, 0.3889, 0.75, 0.3889, 0.875, 0.3611, 1.0, 0.3333, 0.875, 0.3889, 0.875, 0.3333, 0.125, 0.3333, 0.0, 0.3889, 0.0, 0.3889, 0.125, 0.3333, 0.25, 0.3333, 0.125, 0.3889, 0.125, 0.3889, 0.25, 0.3333, 0.375, 0.3333, 0.25, 0.3889, 0.25, 0.3889, 0.375, 0.3333, 0.5, 0.3333, 0.375, 0.3889, 0.375, 0.3889, 0.5, 0.3333, 0.625, 0.3333, 0.5, 0.3889, 0.5, 0.3889, 0.625, 0.3889, 0.375, 0.3889, 0.25, 0.4444, 0.25, 0.4444, 0.375, 0.3889, 0.5, 0.3889, 0.375, 0.4444, 0.375, 0.4444, 0.5, 0.3889, 0.625, 0.3889, 0.5, 0.4444, 0.5, 0.4444, 0.625, 0.3889, 0.75, 0.3889, 0.625, 0.4444, 0.625, 0.4444, 0.75, 0.3889, 0.875, 0.3889, 0.75, 0.4444, 0.75, 0.4444, 0.875, 0.4167, 1.0, 0.3889, 0.875, 0.4444, 0.875, 0.3889, 0.125, 0.3889, 0.0, 0.4444, 0.0, 0.4444, 0.125, 0.3889, 0.25, 0.3889, 0.125, 0.4444, 0.125, 0.4444, 0.25, 0.4444, 0.875, 0.4444, 0.75, 0.5, 0.75, 0.5, 0.875, 0.4722, 1.0, 0.4444, 0.875, 0.5, 0.875, 0.4444, 0.125, 0.4444, 0.0, 0.5, 0.0, 0.5, 0.125, 0.4444, 0.25, 0.4444, 0.125, 0.5, 0.125, 0.5, 0.25, 0.4444, 0.375, 0.4444, 0.25, 0.5, 0.25, 0.5, 0.375, 0.4444, 0.5, 0.4444, 0.375, 0.5, 0.375, 0.5, 0.5, 0.4444, 0.625, 0.4444, 0.5, 0.5, 0.5, 0.5, 0.625, 0.4444, 0.75, 0.4444, 0.625, 0.5, 0.625, 0.5, 0.75, 0.5, 0.5, 0.5, 0.375, 0.5556, 0.375, 0.5556, 0.5, 0.5, 0.625, 0.5, 0.5, 0.5556, 0.5, 0.5556, 0.625, 0.5, 0.75, 0.5, 0.625, 0.5556, 0.625, 0.5556, 0.75, 0.5, 0.875, 0.5, 0.75, 0.5556, 0.75, 0.5556, 0.875, 0.5278, 1.0, 0.5, 0.875, 0.5556, 0.875, 0.5, 0.125, 0.5, 0.0, 0.5556, 0.0, 0.5556, 0.125, 0.5, 0.25, 0.5, 0.125, 0.5556, 0.125, 0.5556, 0.25, 0.5, 0.375, 0.5, 0.25, 0.5556, 0.25, 0.5556, 0.375, 0.5833, 1.0, 0.5556, 0.875, 0.6111, 0.875, 0.5556, 0.125, 0.5556, 0.0, 0.6111, 0.0, 0.6111, 0.125, 0.5556, 0.25, 0.5556, 0.125, 0.6111, 0.125, 0.6111, 0.25, 0.5556, 0.375, 0.5556, 0.25, 0.6111, 0.25, 0.6111, 0.375, 0.5556, 0.5, 0.5556, 0.375, 0.6111, 0.375, 0.6111, 0.5, 0.5556, 0.625, 0.5556, 0.5, 0.6111, 0.5, 0.6111, 0.625, 0.5556, 0.75, 0.5556, 0.625, 0.6111, 0.625, 0.6111, 0.75, 0.5556, 0.875, 0.5556, 0.75, 0.6111, 0.75, 0.6111, 0.875, 0.6111, 0.5, 0.6111, 0.375, 0.6667, 0.375, 0.6667, 0.5, 0.6111, 0.625, 0.6111, 0.5, 0.6667, 0.5, 0.6667, 0.625, 0.6111, 0.75, 0.6111, 0.625, 0.6667, 0.625, 0.6667, 0.75, 0.6111, 0.875, 0.6111, 0.75, 0.6667, 0.75, 0.6667, 0.875, 0.6389, 1.0, 0.6111, 0.875, 0.6667, 0.875, 0.6111, 0.125, 0.6111, 0.0, 0.6667, 0.0, 0.6667, 0.125, 0.6111, 0.25, 0.6111, 0.125, 0.6667, 0.125, 0.6667, 0.25, 0.6111, 0.375, 0.6111, 0.25, 0.6667, 0.25, 0.6667, 0.375, 0.6944, 1.0, 0.6667, 0.875, 0.7222, 0.875, 0.6667, 0.125, 0.6667, 0.0, 0.7222, 0.0, 0.7222, 0.125, 0.6667, 0.25, 0.6667, 0.125, 0.7222, 0.125, 0.7222, 0.25, 0.6667, 0.375, 0.6667, 0.25, 0.7222, 0.25, 0.7222, 0.375, 0.6667, 0.5, 0.6667, 0.375, 0.7222, 0.375, 0.7222, 0.5, 0.6667, 0.625, 0.6667, 0.5, 0.7222, 0.5, 0.7222, 0.625, 0.6667, 0.75, 0.6667, 0.625, 0.7222, 0.625, 0.7222, 0.75, 0.6667, 0.875, 0.6667, 0.75, 0.7222, 0.75, 0.7222, 0.875, 0.7222, 0.625, 0.7222, 0.5, 0.7778, 0.5, 0.7778, 0.625, 0.7222, 0.75, 0.7222, 0.625, 0.7778, 0.625, 0.7778, 0.75, 0.7222, 0.875, 0.7222, 0.75, 0.7778, 0.75, 0.7778, 0.875, 0.75, 1.0, 0.7222, 0.875, 0.7778, 0.875, 0.7222, 0.125, 0.7222, 0.0, 0.7778, 0.0, 0.7778, 0.125, 0.7222, 0.25, 0.7222, 0.125, 0.7778, 0.125, 0.7778, 0.25, 0.7222, 0.375, 0.7222, 0.25, 0.7778, 0.25, 0.7778, 0.375, 0.7222, 0.5, 0.7222, 0.375, 0.7778, 0.375, 0.7778, 0.5, 0.7778, 0.125, 0.7778, 0.0, 0.8333, 5.96e-08, 0.8333, 0.125, 0.7778, 0.25, 0.7778, 0.125, 0.8333, 0.125, 0.8333, 0.25, 0.7778, 0.375, 0.7778, 0.25, 0.8333, 0.25, 0.8333, 0.375, 0.7778, 0.5, 0.7778, 0.375, 0.8333, 0.375, 0.8333, 0.5, 0.7778, 0.625, 0.7778, 0.5, 0.8333, 0.5, 0.8333, 0.625, 0.7778, 0.75, 0.7778, 0.625, 0.8333, 0.625, 0.8333, 0.75, 0.7778, 0.875, 0.7778, 0.75, 0.8333, 0.75, 0.8333, 0.875, 0.8056, 1.0, 0.7778, 0.875, 0.8333, 0.875, 0.8333, 0.625, 0.8333, 0.5, 0.8889, 0.5, 0.8889, 0.625, 0.8333, 0.75, 0.8333, 0.625, 0.8889, 0.625, 0.8889, 0.75, 0.8333, 0.875, 0.8333, 0.75, 0.8889, 0.75, 0.8889, 0.875, 0.8611, 1.0, 0.8333, 0.875, 0.8889, 0.875, 0.8333, 0.125, 0.8333, 5.96e-08, 0.8889, 5.96e-08, 0.8889, 0.125, 0.8333, 0.25, 0.8333, 0.125, 0.8889, 0.125, 0.8889, 0.25, 0.8333, 0.375, 0.8333, 0.25, 0.8889, 0.25, 0.8889, 0.375, 0.8333, 0.5, 0.8333, 0.375, 0.8889, 0.375, 0.8889, 0.5, 0.8889, 0.25, 0.8889, 0.125, 0.9444, 0.125, 0.9444, 0.25, 0.8889, 0.375, 0.8889, 0.25, 0.9444, 0.25, 0.9444, 0.375, 0.8889, 0.5, 0.8889, 0.375, 0.9444, 0.375, 0.9444, 0.5, 0.8889, 0.625, 0.8889, 0.5, 0.9444, 0.5, 0.9444, 0.625, 0.8889, 0.75, 0.8889, 0.625, 0.9444, 0.625, 0.9444, 0.75, 0.8889, 0.875, 0.8889, 0.75, 0.9444, 0.75, 0.9444, 0.875, 0.9167, 1.0, 0.8889, 0.875, 0.9444, 0.875, 0.8889, 0.125, 0.8889, 5.96e-08, 0.9444, 5.96e-08, 0.9444, 0.125, 0.9444, 0.75, 0.9444, 0.625, 1.0, 0.625, 1.0, 0.75, 0.9444, 0.875, 0.9444, 0.75, 1.0, 0.75, 1.0, 0.875, 0.9722, 1.0, 0.9444, 0.875, 1.0, 0.875, 0.9444, 0.125, 0.9444, 5.96e-08, 1.0, 1.192e-07, 1.0, 0.125, 0.9444, 0.25, 0.9444, 0.125, 1.0, 0.125, 1.0, 0.25, 0.9444, 0.375, 0.9444, 0.25, 1.0, 0.25, 1.0, 0.375, 0.9444, 0.5, 0.9444, 0.375, 1.0, 0.375, 1.0, 0.5, 0.9444, 0.625, 0.9444, 0.5, 1.0, 0.5, 1.0, 0.625, 1.192e-07, 0.375, 1.192e-07, 0.25, 0.05556, 0.25, 0.05556, 0.375, 1.192e-07, 0.5, 1.192e-07, 0.375, 0.05556, 0.375, 0.05556, 0.5, 0.0, 0.625, 1.192e-07, 0.5, 0.05556, 0.5, 0.05556, 0.625, -1.192e-07, 0.75, 0.0, 0.625, 0.05556, 0.625, 0.05556, 0.75, -1.192e-07, 0.875, -1.192e-07, 0.75, 0.05556, 0.75, 0.05556, 0.875, 0.02778, 1.0, -1.192e-07, 0.875, 0.05556, 0.875, 1.788e-07, 0.125, 2.384e-07, 0.0, 0.05556, 0.0, 0.05556, 0.125, 1.192e-07, 0.25, 1.788e-07, 0.125, 0.05556, 0.125, 0.05556, 0.25, 0.05556, 0.875, 0.05556, 0.75, 0.1111, 0.75, 0.1111, 0.875, 0.08333, 1.0, 0.05556, 0.875, 0.1111, 0.875, 0.05556, 0.125, 0.05556, 0.0, 0.1111, 0.0, 0.1111, 0.125, 0.05556, 0.25, 0.05556, 0.125, 0.1111, 0.125, 0.1111, 0.25, 0.05556, 0.375, 0.05556, 0.25, 0.1111, 0.25, 0.1111, 0.375, 0.05556, 0.5, 0.05556, 0.375, 0.1111, 0.375, 0.1111, 0.5, 0.05556, 0.625, 0.05556, 0.5, 0.1111, 0.5, 0.1111, 0.625, 0.05556, 0.75, 0.05556, 0.625, 0.1111, 0.625, 0.1111, 0.75, 0.1111, 0.375, 0.1111, 0.25, 0.1667, 0.25, 0.1667, 0.375, 0.1111, 0.5, 0.1111, 0.375, 0.1667, 0.375, 0.1667, 0.5, 0.1111, 0.625, 0.1111, 0.5, 0.1667, 0.5, 0.1667, 0.625, 0.1111, 0.75, 0.1111, 0.625, 0.1667, 0.625, 0.1667, 0.75, 0.1111, 0.875, 0.1111, 0.75, 0.1667, 0.75, 0.1667, 0.875, 0.1389, 1.0, 0.1111, 0.875, 0.1667, 0.875, 0.1111, 0.125, 0.1111, 0.0, 0.1667, 0.0, 0.1667, 0.125, 0.1111, 0.25, 0.1111, 0.125, 0.1667, 0.125, 0.1667, 0.25, 0.1667, 0.875, 0.1667, 0.75, 0.2222, 0.75, 0.2222, 0.875, 0.1944, 1.0, 0.1667, 0.875, 0.2222, 0.875, 0.1667, 0.125, 0.1667, 0.0, 0.2222, 0.0, 0.2222, 0.125, 0.1667, 0.25, 0.1667, 0.125, 0.2222, 0.125, 0.2222, 0.25, 0.1667, 0.375, 0.1667, 0.25, 0.2222, 0.25, 0.2222, 0.375, 0.1667, 0.5, 0.1667, 0.375, 0.2222, 0.375, 0.2222, 0.5, 0.1667, 0.625, 0.1667, 0.5, 0.2222, 0.5, 0.2222, 0.625, 0.1667, 0.75, 0.1667, 0.625, 0.2222, 0.625, 0.2222, 0.75, 0.2222, 0.5, 0.2222, 0.375, 0.2778, 0.375, 0.2778, 0.5, 0.2222, 0.625, 0.2222, 0.5, 0.2778, 0.5, 0.2778, 0.625, 0.2222, 0.75, 0.2222, 0.625, 0.2778, 0.625, 0.2778, 0.75, 0.2222, 0.875, 0.2222, 0.75, 0.2778, 0.75, 0.2778, 0.875, 0.25, 1.0, 0.2222, 0.875, 0.2778, 0.875, 0.2222, 0.125, 0.2222, 0.0, 0.2778, 0.0, 0.2778, 0.125, 0.2222, 0.25, 0.2222, 0.125, 0.2778, 0.125, 0.2778, 0.25, 0.2222, 0.375, 0.2222, 0.25, 0.2778, 0.25, 0.2778, 0.375])
me_sphere_001.update()
me_cylinder_002 = bpy.data.meshes.new('Cylinder.002')
me_cylinder_002.from_pydata([(-0.271, 0.8881, -0.3658), (-0.271, 0.8882, 0.3659), (-0.05523, 0.8446, -0.3658), (-0.0552, 0.8447, 0.3659), (0.1472, 0.7185, -0.3658), (0.1473, 0.7186, 0.3659), (0.3114, 0.522, -0.3658), (0.3114, 0.522, 0.3658), (0.4182, 0.2744, -0.3658), (0.4182, 0.2744, 0.3658), (0.4551, 2.47e-08, -0.3658), (0.4551, -2.096e-08, 0.3658), (0.4182, -0.2744, -0.3658), (0.4182, -0.2744, 0.3658), (0.3114, -0.522, -0.3658), (0.3114, -0.522, 0.3658), (0.1473, -0.7186, -0.3659), (0.1472, -0.7185, 0.3658), (-0.0552, -0.8447, -0.3659), (-0.05523, -0.8446, 0.3658), (-0.271, -0.8882, -0.3659), (-0.271, -0.8881, 0.3658), (-0.1986, 1.106, -0.1747), (-0.1641, 1.14, -2.929e-08), (-0.1986, 1.106, 0.1747), (0.05312, 1.052, 0.1747), (0.08357, 1.084, -2.786e-08), (0.05312, 1.052, -0.1747), (0.2995, 0.8947, 0.1747), (0.3338, 0.9219, -2.37e-08), (0.2995, 0.8947, -0.1747), (0.5019, 0.65, 0.1747), (0.5325, 0.6698, -1.722e-08), (0.5019, 0.65, -0.1747), (0.6289, 0.3417, 0.1747), (0.6616, 0.3521, -9.052e-09), (0.6289, 0.3417, -0.1747), (0.6729, -1.532e-08, 0.1747), (0.7066, 1.118e-09, 2.473e-17), (0.6729, 1.775e-08, -0.1747), (0.6289, -0.3417, 0.1747), (0.6616, -0.3521, 9.052e-09), (0.6289, -0.3417, -0.1747), (0.5019, -0.65, 0.1747), (0.5325, -0.6698, 1.722e-08), (0.5019, -0.65, -0.1747), (0.2995, -0.8947, 0.1747), (0.3338, -0.9219, 2.37e-08), (0.2995, -0.8947, -0.1747), (0.05312, -1.052, 0.1747), (0.08357, -1.084, 2.786e-08), (0.05312, -1.052, -0.1747), (-0.1986, -1.106, 0.1747), (-0.1641, -1.14, 2.929e-08), (-0.1986, -1.106, -0.1747)], [], [(24, 1, 3, 25), (25, 3, 5, 28), (28, 5, 7, 31), (31, 7, 9, 34), (34, 9, 11, 37), (37, 11, 13, 40), (40, 13, 15, 43), (43, 15, 17, 46), (46, 17, 19, 49), (49, 19, 21, 52), (18, 51, 54, 20), (51, 50, 53, 54), (50, 49, 52, 53), (16, 48, 51, 18), (48, 47, 50, 51), (47, 46, 49, 50), (14, 45, 48, 16), (45, 44, 47, 48), (44, 43, 46, 47), (12, 42, 45, 14), (42, 41, 44, 45), (41, 40, 43, 44), (10, 39, 42, 12), (39, 38, 41, 42), (38, 37, 40, 41), (8, 36, 39, 10), (36, 35, 38, 39), (35, 34, 37, 38), (6, 33, 36, 8), (33, 32, 35, 36), (32, 31, 34, 35), (4, 30, 33, 6), (30, 29, 32, 33), (29, 28, 31, 32), (2, 27, 30, 4), (27, 26, 29, 30), (26, 25, 28, 29), (0, 22, 27, 2), (22, 23, 26, 27), (23, 24, 25, 26)])
me_cylinder_002.polygons.foreach_set('use_smooth', [True] * 40)
_uv = me_cylinder_002.uv_layers.new(name='UVMap')
_uv.uv.foreach_set('vector', [0.3446, 0.9998, 0.0, 1.0, 0.0, 0.9139, 0.3447, 0.9068, 0.3447, 0.9068, 0.0, 0.9139, 0.0, 0.8167, 0.3449, 0.8117, 0.3449, 0.8117, 0.0, 0.8167, 0.0, 0.7126, 0.345, 0.7115, 0.345, 0.7115, 0.0, 0.7126, 0.0, 0.6061, 0.3451, 0.6071, 0.3451, 0.6071, 0.0, 0.6061, 0.0, 0.5002, 0.3453, 0.4998, 0.3453, 0.4998, 0.0, 0.5002, 0.0, 0.3942, 0.3454, 0.3926, 0.3454, 0.3926, 0.0, 0.3942, 0.0, 0.2877, 0.3456, 0.2882, 0.3456, 0.2882, 0.0, 0.2877, 5.96e-08, 0.1837, 0.3457, 0.188, 0.3457, 0.188, 5.96e-08, 0.1837, 5.96e-08, 0.08645, 0.3458, 0.09286, 0.3458, 0.09286, 5.96e-08, 0.08645, 1.192e-07, 0.0003282, 0.3459, 0.0, 1.0, 0.08613, 0.6555, 0.09286, 0.6556, 0.0, 1.0, 1.192e-07, 0.6555, 0.09286, 0.5005, 0.09321, 0.5006, 0.0, 0.6556, 0.0, 0.5005, 0.09321, 0.3458, 0.09286, 0.3459, 0.0, 0.5006, 0.0, 1.0, 0.1833, 0.6553, 0.188, 0.6555, 0.09286, 1.0, 0.08613, 0.6553, 0.188, 0.5004, 0.1878, 0.5005, 0.09321, 0.6555, 0.09286, 0.5004, 0.1878, 0.3457, 0.188, 0.3458, 0.09286, 0.5005, 0.09321, 1.0, 0.2874, 0.6552, 0.2882, 0.6553, 0.188, 1.0, 0.1833, 0.6552, 0.2882, 0.5002, 0.2859, 0.5004, 0.1878, 0.6553, 0.188, 0.5002, 0.2859, 0.3456, 0.2882, 0.3457, 0.188, 0.5004, 0.1878, 1.0, 0.3939, 0.655, 0.3926, 0.6552, 0.2882, 1.0, 0.2874, 0.655, 0.3926, 0.5001, 0.3907, 0.5002, 0.2859, 0.6552, 0.2882, 0.5001, 0.3907, 0.3454, 0.3926, 0.3456, 0.2882, 0.5002, 0.2859, 1.0, 0.4998, 0.6549, 0.4998, 0.655, 0.3926, 1.0, 0.3939, 0.6549, 0.4998, 0.5, 0.4998, 0.5001, 0.3907, 0.655, 0.3926, 0.5, 0.4998, 0.3453, 0.4998, 0.3454, 0.3926, 0.5001, 0.3907, 1.0, 0.6058, 0.6548, 0.6071, 0.6549, 0.4998, 1.0, 0.4998, 0.6548, 0.6071, 0.4998, 0.609, 0.5, 0.4998, 0.6549, 0.4998, 0.4998, 0.609, 0.3451, 0.6071, 0.3453, 0.4998, 0.5, 0.4998, 1.0, 0.7122, 0.6546, 0.7115, 0.6548, 0.6071, 1.0, 0.6058, 0.6546, 0.7115, 0.4997, 0.7137, 0.4998, 0.609, 0.6548, 0.6071, 0.4997, 0.7137, 0.345, 0.7115, 0.3451, 0.6071, 0.4998, 0.609, 1.0, 0.8163, 0.6545, 0.8117, 0.6546, 0.7115, 1.0, 0.7122, 0.6545, 0.8117, 0.4996, 0.8118, 0.4997, 0.7137, 0.6546, 0.7115, 0.4996, 0.8118, 0.3449, 0.8117, 0.345, 0.7115, 0.4997, 0.7137, 1.0, 0.9135, 0.6543, 0.9068, 0.6545, 0.8117, 1.0, 0.8163, 0.6543, 0.9068, 0.4994, 0.9064, 0.4996, 0.8118, 0.6545, 0.8117, 0.4994, 0.9064, 0.3447, 0.9068, 0.3449, 0.8117, 0.4996, 0.8118, 1.0, 0.9996, 0.6542, 0.9998, 0.6543, 0.9068, 1.0, 0.9135, 0.6542, 0.9998, 0.4993, 0.9997, 0.4994, 0.9064, 0.6543, 0.9068, 0.4993, 0.9997, 0.3446, 0.9998, 0.3447, 0.9068, 0.4994, 0.9064])
me_cylinder_002.update()

# ---- objects
ob_cone = bpy.data.objects.new('Cone', me_cylinder)
ob_tire = bpy.data.objects.new('Tire', me_cylinder_001)
ob_sphere = bpy.data.objects.new('Sphere', me_sphere)
ob_cap = bpy.data.objects.new('Cap', me_sphere_001)
ob_tire_001 = bpy.data.objects.new('Tire.001', me_cylinder_002)

# ---- transforms, parenting, visibility, modifiers, constraints
ob_cone.location = (0.0, 0.0, 0.0)
ob_cone.rotation_euler = (1.571, 0.0, 0.0)
_m = ob_cone.modifiers.new('Auto Smooth', 'NODES')
_m.node_group = ng_auto_smooth
_gi = [s.identifier for s in ng_auto_smooth.interface.items_tree if s.item_type == 'SOCKET' and s.in_out == 'INPUT']
_m[_gi[1]] = 0.5236  # Angle
ob_tire.location = (0.0, 0.0, 0.0)
ob_tire.rotation_euler = (1.571, 0.0, 0.0)
_m = ob_tire.modifiers.new('Auto Smooth', 'NODES')
_m.node_group = ng_auto_smooth
_gi = [s.identifier for s in ng_auto_smooth.interface.items_tree if s.item_type == 'SOCKET' and s.in_out == 'INPUT']
_m[_gi[1]] = 1.504  # Angle
ob_sphere.location = (0.0, 0.0, 0.0)
ob_sphere.rotation_euler = (1.571, 0.0, 0.0)
_m = ob_sphere.modifiers.new('Auto Smooth', 'NODES')
_m.node_group = ng_auto_smooth
_gi = [s.identifier for s in ng_auto_smooth.interface.items_tree if s.item_type == 'SOCKET' and s.in_out == 'INPUT']
_m[_gi[1]] = 0.5236  # Angle
ob_cap.location = (0.0, 0.0, 0.0)
ob_cap.rotation_euler = (1.571, 0.0, 0.0)
_m = ob_cap.modifiers.new('Auto Smooth', 'NODES')
_m.node_group = ng_auto_smooth
_gi = [s.identifier for s in ng_auto_smooth.interface.items_tree if s.item_type == 'SOCKET' and s.in_out == 'INPUT']
_m[_gi[1]] = 0.5236  # Angle
ob_tire_001.location = (-0.6244, 0.0, 0.0)
ob_tire_001.rotation_euler = (1.571, 0.0, 0.0)
_m = ob_tire_001.modifiers.new('Auto Smooth', 'NODES')
_m.node_group = ng_auto_smooth
_gi = [s.identifier for s in ng_auto_smooth.interface.items_tree if s.item_type == 'SOCKET' and s.in_out == 'INPUT']
_m[_gi[1]] = 1.504  # Angle

# ---- collection membership
col_collection.objects.link(ob_cone)
col_collection.objects.link(ob_tire)
col_collection.objects.link(ob_sphere)
col_collection.objects.link(ob_cap)
col_collection.objects.link(ob_tire_001)

# ---- scene / render settings (as saved in the file)
scene.frame_start = 1; scene.frame_end = 250; scene.frame_set(1)
scene.render.engine = 'BLENDER_EEVEE_NEXT'
scene.cycles.sampling_pattern = 'TABULATED_SOBOL'
scene.cycles.use_light_tree = False
scene.view_settings.view_transform = 'Filmic'
bpy.context.view_layer.update()

# ---- added for rendering (the .blend has no active camera and no usable light): camera, sun
cam_auto = bpy.data.cameras.new('AutoCamera')
cam_auto.lens = 50.0
cam_auto.sensor_width = 36.0
cam_auto.clip_end = 1000.0
ob_auto_camera = bpy.data.objects.new('AutoCamera', cam_auto)
scene.collection.objects.link(ob_auto_camera)
ob_auto_camera.location = (3.50963, -4.21155, 2.8077)
ob_auto_camera.rotation_euler = (1.09748, -7.21219e-08, 0.694738)
scene.camera = ob_auto_camera
light_auto_sun = bpy.data.lights.new('AutoSun', 'SUN')
light_auto_sun.energy = 3.0
light_auto_sun.angle = 0.0523599
ob_auto_sun = bpy.data.objects.new('AutoSun', light_auto_sun)
scene.collection.objects.link(ob_auto_sun)
ob_auto_sun.rotation_euler = (0.872665, 0.174533, 0.523599)
bpy.context.view_layer.update()
